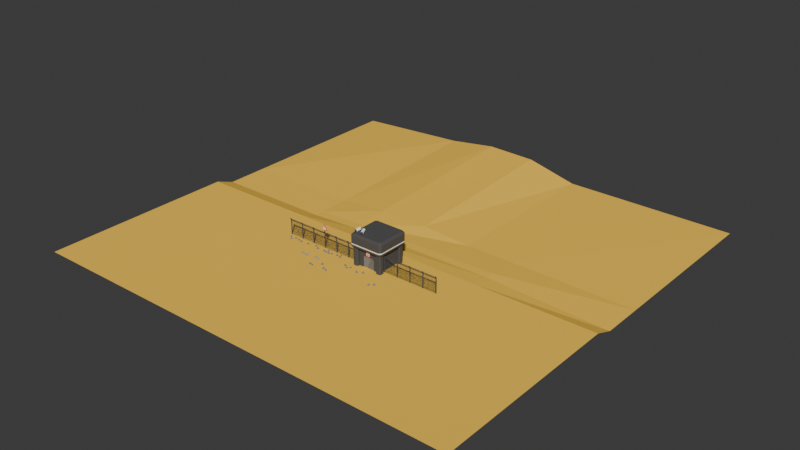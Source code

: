 # Source: Menu.blend  (saved by Blender 4.1.23; exported with 4.5.12 LTS)
import bpy
from mathutils import Matrix  # noqa: F401  (used for matrix-valued properties, if any)

bpy.ops.wm.read_factory_settings(use_empty=True)
scene = bpy.context.scene
scene.name = 'Scene'

# ---- collections
col_collection = bpy.data.collections.new('Collection'); scene.collection.children.link(col_collection)

# ---- materials (node trees are filled in below, after node groups)
mat_metal = bpy.data.materials.new('Metal')
mat_metal.use_transparent_shadow = False
mat_sand = bpy.data.materials.new('Sand')
mat_sand.use_transparent_shadow = False
mat_black = bpy.data.materials.new('Black')
mat_black.use_transparent_shadow = False
mat_white = bpy.data.materials.new('White')
mat_white.alpha_threshold = 0.0
mat_white.use_transparent_shadow = False
mat_white.roughness = 0.5
mat_white.line_color = (0.0, 0.0, 0.0, 1.0)
mat_red = bpy.data.materials.new('Red')
mat_red.use_transparent_shadow = False
mat_rock = bpy.data.materials.new('Rock')
mat_rock.use_transparent_shadow = False
mat_door = bpy.data.materials.new('Door')
mat_door.use_transparent_shadow = False
mat_lightgray = bpy.data.materials.new('LightGray')
mat_lightgray.use_transparent_shadow = False
mat_darkergray = bpy.data.materials.new('DarkerGray')
mat_darkergray.use_transparent_shadow = False
mat_lab = bpy.data.materials.new('Lab')
mat_lab.use_transparent_shadow = False

# ---- material node trees
mat_metal.use_nodes = True; mat_metal.node_tree.nodes.clear()
_N = mat_metal.node_tree.nodes; _L = mat_metal.node_tree.links
n0 = _N.new('ShaderNodeBsdfPrincipled'); n0.name = 'Principled BSDF'; n0.location = (10, 300)
n0.inputs[0].default_value = (0.07811, 0.07811, 0.07811, 1.0)
n0.inputs[2].default_value = 1.0
n1 = _N.new('ShaderNodeOutputMaterial'); n1.name = 'Material Output'; n1.location = (300, 300)
_L.new(n0.outputs[0], n1.inputs[0])
n1.is_active_output = True
mat_sand.use_nodes = True; mat_sand.node_tree.nodes.clear()
_N = mat_sand.node_tree.nodes; _L = mat_sand.node_tree.links
n0 = _N.new('ShaderNodeBsdfPrincipled'); n0.name = 'Principled BSDF'; n0.location = (10, 300)
n0.inputs[0].default_value = (1.0, 0.602, 0.06037, 1.0)
n0.inputs[2].default_value = 1.0
n1 = _N.new('ShaderNodeOutputMaterial'); n1.name = 'Material Output'; n1.location = (300, 300)
_L.new(n0.outputs[0], n1.inputs[0])
n1.is_active_output = True
mat_black.use_nodes = True; mat_black.node_tree.nodes.clear()
_N = mat_black.node_tree.nodes; _L = mat_black.node_tree.links
n0 = _N.new('ShaderNodeBsdfPrincipled'); n0.name = 'Principled BSDF'; n0.location = (10, 300)
n0.inputs[0].default_value = (0.0006591, 0.0006591, 0.0006591, 1.0)
n0.inputs[2].default_value = 1.0
n1 = _N.new('ShaderNodeOutputMaterial'); n1.name = 'Material Output'; n1.location = (300, 300)
_L.new(n0.outputs[0], n1.inputs[0])
n1.is_active_output = True
mat_white.use_nodes = True; mat_white.node_tree.nodes.clear()
_N = mat_white.node_tree.nodes; _L = mat_white.node_tree.links
n0 = _N.new('ShaderNodeOutputMaterial'); n0.name = 'Material Output'; n0.location = (300, 300)
n1 = _N.new('ShaderNodeBsdfPrincipled'); n1.name = 'Principled BSDF'; n1.location = (10, 300)
n1.inputs[0].default_value = (1.0, 1.0, 1.0, 1.0)
n1.inputs[2].default_value = 1.0
n1.inputs[3].default_value = 1.45
_L.new(n1.outputs[0], n0.inputs[0])
n0.is_active_output = True
mat_red.use_nodes = True; mat_red.node_tree.nodes.clear()
_N = mat_red.node_tree.nodes; _L = mat_red.node_tree.links
n0 = _N.new('ShaderNodeBsdfPrincipled'); n0.name = 'Principled BSDF'; n0.location = (10, 300)
n0.inputs[0].default_value = (1.0, 0.03542, 0.06035, 1.0)
n1 = _N.new('ShaderNodeOutputMaterial'); n1.name = 'Material Output'; n1.location = (300, 300)
_L.new(n0.outputs[0], n1.inputs[0])
n1.is_active_output = True
mat_rock.use_nodes = True; mat_rock.node_tree.nodes.clear()
_N = mat_rock.node_tree.nodes; _L = mat_rock.node_tree.links
n0 = _N.new('ShaderNodeBsdfPrincipled'); n0.name = 'Principled BSDF'; n0.location = (10, 300)
n0.inputs[0].default_value = (0.3591, 0.3591, 0.3591, 1.0)
n1 = _N.new('ShaderNodeOutputMaterial'); n1.name = 'Material Output'; n1.location = (300, 300)
_L.new(n0.outputs[0], n1.inputs[0])
n1.is_active_output = True
mat_door.use_nodes = True; mat_door.node_tree.nodes.clear()
_N = mat_door.node_tree.nodes; _L = mat_door.node_tree.links
n0 = _N.new('ShaderNodeBsdfPrincipled'); n0.name = 'Principled BSDF'; n0.location = (10, 300)
n0.inputs[0].default_value = (0.03188, 0.03188, 0.03188, 1.0)
n0.inputs[2].default_value = 1.0
n1 = _N.new('ShaderNodeOutputMaterial'); n1.name = 'Material Output'; n1.location = (300, 300)
_L.new(n0.outputs[0], n1.inputs[0])
n1.is_active_output = True
mat_lightgray.use_nodes = True; mat_lightgray.node_tree.nodes.clear()
_N = mat_lightgray.node_tree.nodes; _L = mat_lightgray.node_tree.links
n0 = _N.new('ShaderNodeBsdfPrincipled'); n0.name = 'Principled BSDF'; n0.location = (10, 300)
n0.inputs[0].default_value = (0.2329, 0.2329, 0.2329, 1.0)
n0.inputs[2].default_value = 1.0
n1 = _N.new('ShaderNodeOutputMaterial'); n1.name = 'Material Output'; n1.location = (300, 300)
_L.new(n0.outputs[0], n1.inputs[0])
n1.is_active_output = True
mat_darkergray.use_nodes = True; mat_darkergray.node_tree.nodes.clear()
_N = mat_darkergray.node_tree.nodes; _L = mat_darkergray.node_tree.links
n0 = _N.new('ShaderNodeBsdfPrincipled'); n0.name = 'Principled BSDF'; n0.location = (10, 300)
n0.inputs[0].default_value = (0.172, 0.172, 0.172, 1.0)
n1 = _N.new('ShaderNodeOutputMaterial'); n1.name = 'Material Output'; n1.location = (300, 300)
_L.new(n0.outputs[0], n1.inputs[0])
n1.is_active_output = True
mat_lab.use_nodes = True; mat_lab.node_tree.nodes.clear()
_N = mat_lab.node_tree.nodes; _L = mat_lab.node_tree.links
n0 = _N.new('ShaderNodeBsdfPrincipled'); n0.name = 'Principled BSDF'; n0.location = (10, 300)
n0.inputs[0].default_value = (0.09244, 0.8001, 0.03877, 1.0)
n1 = _N.new('ShaderNodeOutputMaterial'); n1.name = 'Material Output'; n1.location = (300, 300)
_L.new(n0.outputs[0], n1.inputs[0])
n1.is_active_output = True

# ---- world
world_world = bpy.data.worlds.new('World'); scene.world = world_world
world_world.use_nodes = True; world_world.node_tree.nodes.clear()
_N = world_world.node_tree.nodes; _L = world_world.node_tree.links
n0 = _N.new('ShaderNodeOutputWorld'); n0.name = 'World Output'; n0.location = (300, 300)
n1 = _N.new('ShaderNodeBackground'); n1.name = 'Background'; n1.location = (10, 300)
n1.inputs[0].default_value = (0.05088, 0.05088, 0.05088, 1.0)
_L.new(n1.outputs[0], n0.inputs[0])
n0.is_active_output = True
world_world.color = (0.05088, 0.05088, 0.05088)
world_world.use_sun_shadow = False
world_world.sun_shadow_jitter_overblur = 0.0

# ---- meshes
me_cube_001 = bpy.data.meshes.new('Cube.001')
me_cube_001.from_pydata([(7.451e-09, -0.1, 1.414), (-7.451e-09, 0.1, 1.414), (-1.414, -0.1, 7.451e-09), (-1.414, 0.1, -7.451e-09), (1.414, -0.1, 7.451e-09), (1.414, 0.1, -7.451e-09), (7.451e-09, -0.1, -1.414), (-7.451e-09, 0.1, -1.414), (-1.076, -0.1, 1.113e-09), (1.076, -0.1, 1.113e-09), (1.113e-09, -0.1, -1.076), (1.113e-09, -0.1, 1.076), (-1.076, 0.1, -1.113e-09), (-1.113e-09, 0.1, -1.076), (1.076, 0.1, -1.113e-09), (-1.113e-09, 0.1, 1.076)], [], [(0, 1, 3, 2), (2, 3, 7, 6), (6, 7, 5, 4), (4, 5, 1, 0), (6, 4, 0, 11, 9, 10), (11, 0, 2, 6, 10, 8), (13, 7, 3, 1, 15, 12), (15, 1, 5, 7, 13, 14), (15, 11, 8, 12), (12, 8, 10, 13), (13, 10, 9, 14), (9, 11, 15, 14)])
_uv = me_cube_001.uv_layers.new(name='UVMap')
_uv.uv.foreach_set('vector', [0.375, 0.0, 0.625, 0.0, 0.625, 0.25, 0.375, 0.25, 0.375, 0.25, 0.625, 0.25, 0.625, 0.5, 0.375, 0.5, 0.375, 0.5, 0.625, 0.5, 0.625, 0.75, 0.375, 0.75, 0.375, 0.75, 0.625, 0.75, 0.625, 1.0, 0.375, 1.0, 0.375, 0.5, 0.375, 0.75, 0.125, 0.75, 0.1549, 0.7201, 0.3451, 0.7201, 0.3451, 0.5299, 0.1549, 0.7201, 0.125, 0.75, 0.125, 0.5, 0.375, 0.5, 0.3451, 0.5299, 0.1549, 0.5299, 0.6549, 0.5299, 0.625, 0.5, 0.875, 0.5, 0.875, 0.75, 0.8451, 0.7201, 0.8451, 0.5299, 0.8451, 0.7201, 0.875, 0.75, 0.625, 0.75, 0.625, 0.5, 0.6549, 0.5299, 0.6549, 0.7201, 0.5245, 0.0, 0.4755, 0.0, 0.4755, 0.25, 0.5245, 0.25, 0.5245, 0.25, 0.4755, 0.25, 0.4755, 0.5, 0.5245, 0.5, 0.5245, 0.5, 0.4755, 0.5, 0.4755, 0.75, 0.5245, 0.75, 0.4755, 0.75, 0.4755, 1.0, 0.5245, 1.0, 0.5245, 0.75])
me_cube_001.materials.append(mat_metal)
me_cube_001.update()
me_cube_003 = bpy.data.meshes.new('Cube.003')
me_cube_003.from_pydata([(-1.0, -1.0, -1.0), (-1.0, -1.0, 0.886), (-1.0, 1.0, -1.0), (-1.0, 1.0, 0.9307), (1.0, -1.0, -1.0), (1.0, -1.0, 0.886), (1.0, 1.0, -1.0), (1.0, 1.0, 0.9307), (-1.0, -4.139, 1.124), (-1.0, -2.162, 1.172), (1.0, -2.162, 1.172), (1.0, -4.139, 1.124)], [], [(0, 1, 3, 2), (2, 3, 7, 6), (6, 7, 5, 4), (4, 5, 1, 0), (2, 6, 4, 0), (3, 1, 8, 9), (10, 9, 8, 11), (1, 5, 11, 8), (7, 3, 9, 10), (5, 7, 10, 11)])
_uv = me_cube_003.uv_layers.new(name='UVMap')
_uv.uv.foreach_set('vector', [0.375, 0.0, 0.625, 0.0, 0.625, 0.25, 0.375, 0.25, 0.375, 0.25, 0.625, 0.25, 0.625, 0.5, 0.375, 0.5, 0.375, 0.5, 0.625, 0.5, 0.625, 0.75, 0.375, 0.75, 0.375, 0.75, 0.625, 0.75, 0.625, 1.0, 0.375, 1.0, 0.125, 0.5, 0.375, 0.5, 0.375, 0.75, 0.125, 0.75, 0.625, 0.25, 0.625, 0.0, 0.625, 0.0, 0.625, 0.25, 0.625, 0.5, 0.875, 0.5, 0.875, 0.75, 0.625, 0.75, 0.625, 1.0, 0.625, 0.75, 0.625, 0.75, 0.625, 1.0, 0.625, 0.5, 0.625, 0.25, 0.625, 0.25, 0.625, 0.5, 0.625, 0.75, 0.625, 0.5, 0.625, 0.5, 0.625, 0.75])
me_cube_003.materials.append(mat_metal)
me_cube_003.update()
me_cube_004 = bpy.data.meshes.new('Cube.004')
me_cube_004.from_pydata([(-1.0, -1.0, -1.0), (-1.0, -1.0, 1.0), (-1.0, 1.0, -1.0), (-1.0, 1.0, 1.0), (1.655, -1.0, -1.0), (1.655, -1.0, 1.0), (1.655, 1.0, -1.0), (1.655, 1.0, 1.0)], [], [(0, 1, 3, 2), (2, 3, 7, 6), (6, 7, 5, 4), (4, 5, 1, 0), (2, 6, 4, 0), (7, 3, 1, 5)])
_uv = me_cube_004.uv_layers.new(name='UVMap')
_uv.uv.foreach_set('vector', [0.375, 0.0, 0.625, 0.0, 0.625, 0.25, 0.375, 0.25, 0.375, 0.25, 0.625, 0.25, 0.625, 0.5, 0.375, 0.5, 0.375, 0.5, 0.625, 0.5, 0.625, 0.75, 0.375, 0.75, 0.375, 0.75, 0.625, 0.75, 0.625, 1.0, 0.375, 1.0, 0.125, 0.5, 0.375, 0.5, 0.375, 0.75, 0.125, 0.75, 0.625, 0.5, 0.875, 0.5, 0.875, 0.75, 0.625, 0.75])
me_cube_004.materials.append(mat_metal)
me_cube_004.update()
me_cube_005 = bpy.data.meshes.new('Cube.005')
me_cube_005.from_pydata([(-1.0, -1.0, -1.0), (-1.0, -1.0, 1.0), (-1.0, 1.0, -1.0), (-1.0, 1.0, 1.0), (1.655, -1.0, -1.0), (1.655, -1.0, 1.0), (1.655, 1.0, -1.0), (1.655, 1.0, 1.0)], [], [(0, 1, 3, 2), (2, 3, 7, 6), (6, 7, 5, 4), (4, 5, 1, 0), (2, 6, 4, 0), (7, 3, 1, 5)])
_uv = me_cube_005.uv_layers.new(name='UVMap')
_uv.uv.foreach_set('vector', [0.375, 0.0, 0.625, 0.0, 0.625, 0.25, 0.375, 0.25, 0.375, 0.25, 0.625, 0.25, 0.625, 0.5, 0.375, 0.5, 0.375, 0.5, 0.625, 0.5, 0.625, 0.75, 0.375, 0.75, 0.375, 0.75, 0.625, 0.75, 0.625, 1.0, 0.375, 1.0, 0.125, 0.5, 0.375, 0.5, 0.375, 0.75, 0.125, 0.75, 0.625, 0.5, 0.875, 0.5, 0.875, 0.75, 0.625, 0.75])
me_cube_005.materials.append(mat_metal)
me_cube_005.update()
me_cube_006 = bpy.data.meshes.new('Cube.006')
me_cube_006.from_pydata([(-1.0, -1.0, -1.0), (-1.0, -1.0, 1.0), (-1.0, 1.0, -1.0), (-1.0, 1.0, 1.0), (1.655, -1.0, -1.0), (1.655, -1.0, 1.0), (1.655, 1.0, -1.0), (1.655, 1.0, 1.0)], [], [(0, 1, 3, 2), (2, 3, 7, 6), (6, 7, 5, 4), (4, 5, 1, 0), (2, 6, 4, 0), (7, 3, 1, 5)])
_uv = me_cube_006.uv_layers.new(name='UVMap')
_uv.uv.foreach_set('vector', [0.375, 0.0, 0.625, 0.0, 0.625, 0.25, 0.375, 0.25, 0.375, 0.25, 0.625, 0.25, 0.625, 0.5, 0.375, 0.5, 0.375, 0.5, 0.625, 0.5, 0.625, 0.75, 0.375, 0.75, 0.375, 0.75, 0.625, 0.75, 0.625, 1.0, 0.375, 1.0, 0.125, 0.5, 0.375, 0.5, 0.375, 0.75, 0.125, 0.75, 0.625, 0.5, 0.875, 0.5, 0.875, 0.75, 0.625, 0.75])
me_cube_006.materials.append(mat_metal)
me_cube_006.update()
me_plane = bpy.data.meshes.new('Plane')
me_plane.from_pydata([(-1.47, -2.65, 0.0), (1.436, -2.65, 0.0), (-1.47, 3.675, -0.106), (1.436, 3.675, -0.106), (-1.47, 0.4666, -0.106), (1.436, 0.4666, -0.106), (-1.47, 0.1827, 0.0), (1.436, 0.1827, 0.0), (1.436, 1.068, -0.106), (-1.47, 1.068, -0.106), (-0.6959, -2.65, 0.0), (-0.3626, -2.65, 0.0), (0.6374, -2.65, 0.0), (0.6374, 3.675, -0.106), (0.3041, 3.675, -0.106), (-0.02926, 3.675, 0.07589), (-0.3626, 3.675, 0.09135), (-0.6959, 3.675, -0.01036), (0.6374, 0.4666, -0.03631), (-0.3626, 0.4666, -0.07041), (-0.6959, 0.4666, -0.106), (0.6374, 0.1827, 0.0), (-0.3626, 0.1827, 0.0), (-0.6959, 0.1827, 0.0), (0.6374, 1.068, -0.08663), (0.3041, 1.068, -0.08663), (-0.02926, 1.068, -0.03694), (-0.3626, 1.068, -0.03694), (-0.6959, 1.068, -0.106), (-1.47, 0.5999, -0.106), (1.436, 0.5999, -0.106), (-0.6959, 0.5999, -0.106), (-0.3626, 0.5999, -0.07187), (0.6374, 0.5999, -0.03631)], [], [(24, 8, 3, 13), (21, 7, 5, 18), (12, 1, 7, 21), (33, 30, 8, 24), (29, 31, 28, 9), (31, 32, 27, 28), (32, 26, 27), (32, 33, 25, 26), (33, 24, 25), (0, 10, 23, 6), (10, 11, 22, 23), (11, 12, 21, 22), (6, 23, 20, 4), (23, 22, 19, 20), (22, 21, 18, 19), (9, 28, 17, 2), (28, 27, 16, 17), (27, 26, 15, 16), (26, 25, 14, 15), (25, 24, 13, 14), (18, 33, 32), (19, 18, 32), (20, 19, 32, 31), (4, 20, 31, 29), (18, 5, 30, 33)])
_uv = me_plane.uv_layers.new(name='UVMap')
_uv.uv.foreach_set('vector', [0.8187, 0.8666, 1.0, 0.8666, 1.0, 1.0, 0.8187, 1.0, 0.8187, 0.5913, 1.0, 0.5913, 1.0, 0.7333, 0.8187, 0.7333, 0.8187, 0.0, 1.0, 0.0, 1.0, 0.5913, 0.8187, 0.5913, 0.8187, 0.8, 1.0, 0.8, 1.0, 0.8666, 0.8187, 0.8666, 0.0, 0.8, 0.152, 0.8, 0.152, 0.8666, 0.0, 0.8666, 0.152, 0.8, 0.3187, 0.8, 0.3187, 0.8666, 0.152, 0.8666, 0.4854, 0.8, 0.4854, 0.8666, 0.3187, 0.8666, 0.4854, 0.8, 0.652, 0.8, 0.652, 0.8666, 0.4854, 0.8666, 0.8187, 0.8, 0.8187, 0.8666, 0.652, 0.8666, 0.0, 0.0, 0.152, 0.0, 0.152, 0.5913, 0.0, 0.5913, 0.152, 0.0, 0.3187, 0.0, 0.3187, 0.5913, 0.152, 0.5913, 0.3187, 0.0, 0.4854, 0.0, 0.4854, 0.5913, 0.3187, 0.5913, 0.0, 0.5913, 0.152, 0.5913, 0.152, 0.7333, 0.0, 0.7333, 0.152, 0.5913, 0.3187, 0.5913, 0.3187, 0.7333, 0.152, 0.7333, 0.3187, 0.5913, 0.4854, 0.5913, 0.4854, 0.7333, 0.3187, 0.7333, 0.0, 0.8666, 0.152, 0.8666, 0.152, 1.0, 0.0, 1.0, 0.152, 0.8666, 0.3187, 0.8666, 0.3187, 1.0, 0.152, 1.0, 0.3187, 0.8666, 0.4854, 0.8666, 0.4854, 1.0, 0.3187, 1.0, 0.4854, 0.8666, 0.652, 0.8666, 0.652, 1.0, 0.4854, 1.0, 0.652, 0.8666, 0.8187, 0.8666, 0.8187, 1.0, 0.652, 1.0, 0.652, 0.7333, 0.652, 0.8, 0.4854, 0.8, 0.3187, 0.7333, 0.4854, 0.7333, 0.3187, 0.8, 0.152, 0.7333, 0.3187, 0.7333, 0.3187, 0.8, 0.152, 0.8, 0.0, 0.7333, 0.152, 0.7333, 0.152, 0.8, 0.0, 0.8, 0.8187, 0.7333, 1.0, 0.7333, 1.0, 0.8, 0.8187, 0.8])
me_plane.materials.append(mat_sand)
me_plane.update()
me_cube_007 = bpy.data.meshes.new('Cube.007')
me_cube_007.from_pydata([(-1.0, -1.0, -1.0), (-1.0, -1.0, 1.0), (-1.0, 1.0, -1.0), (-1.0, 1.0, 1.0), (1.0, -1.0, -1.0), (1.0, -1.0, 1.0), (1.0, 1.0, -1.0), (1.0, 1.0, 1.0), (3.79, -12.42, 1.315)], [], [(0, 1, 3, 2), (2, 3, 7, 6), (6, 7, 5, 4), (4, 5, 1, 0), (2, 6, 4, 0), (7, 3, 1, 5)])
_uv = me_cube_007.uv_layers.new(name='UVMap')
_uv.uv.foreach_set('vector', [0.375, 0.0, 0.625, 0.0, 0.625, 0.25, 0.375, 0.25, 0.375, 0.25, 0.625, 0.25, 0.625, 0.5, 0.375, 0.5, 0.375, 0.5, 0.625, 0.5, 0.625, 0.75, 0.375, 0.75, 0.375, 0.75, 0.625, 0.75, 0.625, 1.0, 0.375, 1.0, 0.125, 0.5, 0.375, 0.5, 0.375, 0.75, 0.125, 0.75, 0.625, 0.5, 0.875, 0.5, 0.875, 0.75, 0.625, 0.75])
me_cube_007.materials.append(mat_black)
me_cube_007.update()
me_cube_008 = bpy.data.meshes.new('Cube.008')
me_cube_008.from_pydata([(-0.3909, -0.7223, 3.672), (-0.3909, -0.1549, 3.672), (0.3909, -0.7223, 3.672), (0.3909, -0.1549, 3.672), (-3.932, -0.7223, -2.378), (-3.415, -0.7223, -2.996), (-3.415, -0.1549, -2.996), (-3.932, -0.1549, -2.378), (3.415, -0.7223, -2.996), (3.932, -0.7223, -2.378), (3.932, -0.1549, -2.378), (3.415, -0.1549, -2.996), (0.2857, -0.7223, 2.531), (-0.2857, -0.7223, 2.531), (-2.495, -0.7223, -2.342), (-2.873, -0.7223, -1.891), (2.873, -0.7223, -1.891), (2.495, -0.7223, -2.342), (0.2857, -0.5734, 2.531), (-0.2857, -0.5734, 2.531), (-2.495, -0.5734, -2.342), (-2.873, -0.5734, -1.891), (2.873, -0.5734, -1.891), (2.495, -0.5734, -2.342), (-0.3332, -0.6779, -1.68), (-0.3332, -0.6779, -1.006), (-0.3332, -0.269, -1.68), (-0.3332, -0.269, -1.006), (0.3407, -0.6779, -1.68), (0.3407, -0.6779, -1.006), (0.3407, -0.269, -1.68), (0.3407, -0.269, -1.006), (-0.3332, -0.6779, -0.5207), (-0.3332, -0.6779, 1.482), (-0.3332, -0.269, -0.5207), (-0.3332, -0.269, 1.482), (0.3407, -0.6779, -0.5207), (0.3407, -0.6779, 1.482), (0.3407, -0.269, -0.5207), (0.3407, -0.269, 1.482)], [], [(8, 9, 16, 17), (10, 3, 2, 9), (6, 7, 1, 3, 10, 11), (4, 0, 1, 7), (3, 1, 0, 2), (6, 5, 4, 7), (8, 11, 10, 9), (6, 11, 8, 5), (15, 14, 20, 21), (4, 5, 14, 15), (5, 8, 17, 14), (9, 2, 12, 16), (0, 4, 15, 13), (2, 0, 13, 12), (23, 22, 18, 19, 21, 20), (13, 15, 21, 19), (17, 16, 22, 23), (12, 13, 19, 18), (16, 12, 18, 22), (14, 17, 23, 20), (24, 25, 27, 26), (26, 27, 31, 30), (30, 31, 29, 28), (28, 29, 25, 24), (26, 30, 28, 24), (31, 27, 25, 29), (32, 33, 35, 34), (34, 35, 39, 38), (38, 39, 37, 36), (36, 37, 33, 32), (34, 38, 36, 32), (39, 35, 33, 37)])
me_cube_008.polygons.foreach_set('material_index', [1, 1, 1, 1, 1, 1, 1, 1, 1, 1, 1, 1, 1, 1, 0, 1, 1, 1, 1, 1, 2, 2, 2, 2, 2, 2, 2, 2, 2, 2, 2, 2])
_uv = me_cube_008.uv_layers.new(name='UVMap')
_uv.uv.foreach_set('vector', [0.3497, 0.75, 0.3982, 0.75, 0.3982, 0.75, 0.3497, 0.75, 0.3982, 0.5, 0.625, 0.5, 0.625, 0.75, 0.3982, 0.75, 0.375, 0.2753, 0.3982, 0.25, 0.625, 0.25, 0.625, 0.5, 0.3982, 0.5, 0.375, 0.4747, 0.3982, 0.0, 0.625, 0.0, 0.625, 0.25, 0.3982, 0.25, 0.625, 0.5, 0.875, 0.5, 0.875, 0.75, 0.625, 0.75, 0.1503, 0.5, 0.1503, 0.75, 0.125, 0.75, 0.125, 0.5, 0.3497, 0.75, 0.3497, 0.5, 0.3982, 0.5, 0.3982, 0.75, 0.1503, 0.5, 0.3497, 0.5, 0.3497, 0.75, 0.1503, 0.75, 0.125, 0.75, 0.1503, 0.75, 0.1503, 0.75, 0.125, 0.75, 0.125, 0.75, 0.1503, 0.75, 0.1503, 0.75, 0.125, 0.75, 0.1503, 0.75, 0.3497, 0.75, 0.3497, 0.75, 0.1503, 0.75, 0.3982, 0.75, 0.625, 0.75, 0.625, 0.75, 0.3982, 0.75, 0.625, 0.0, 0.3982, 0.0, 0.3982, 0.0, 0.625, 0.0, 0.625, 0.75, 0.875, 0.75, 0.875, 0.75, 0.625, 0.75, 0.375, 0.7753, 0.3982, 0.75, 0.625, 0.75, 0.625, 1.0, 0.3982, 1.0, 0.375, 0.9747, 0.625, 0.0, 0.3982, 0.0, 0.3982, 0.0, 0.625, 0.0, 0.3497, 0.75, 0.3982, 0.75, 0.3982, 0.75, 0.3497, 0.75, 0.625, 0.75, 0.875, 0.75, 0.875, 0.75, 0.625, 0.75, 0.3982, 0.75, 0.625, 0.75, 0.625, 0.75, 0.3982, 0.75, 0.1503, 0.75, 0.3497, 0.75, 0.3497, 0.75, 0.1503, 0.75, 0.375, 0.0, 0.625, 0.0, 0.625, 0.25, 0.375, 0.25, 0.375, 0.25, 0.625, 0.25, 0.625, 0.5, 0.375, 0.5, 0.375, 0.5, 0.625, 0.5, 0.625, 0.75, 0.375, 0.75, 0.375, 0.75, 0.625, 0.75, 0.625, 1.0, 0.375, 1.0, 0.125, 0.5, 0.375, 0.5, 0.375, 0.75, 0.125, 0.75, 0.625, 0.5, 0.875, 0.5, 0.875, 0.75, 0.625, 0.75, 0.375, 0.0, 0.625, 0.0, 0.625, 0.25, 0.375, 0.25, 0.375, 0.25, 0.625, 0.25, 0.625, 0.5, 0.375, 0.5, 0.375, 0.5, 0.625, 0.5, 0.625, 0.75, 0.375, 0.75, 0.375, 0.75, 0.625, 0.75, 0.625, 1.0, 0.375, 1.0, 0.125, 0.5, 0.375, 0.5, 0.375, 0.75, 0.125, 0.75, 0.625, 0.5, 0.875, 0.5, 0.875, 0.75, 0.625, 0.75])
me_cube_008.materials.append(mat_white)
me_cube_008.materials.append(mat_red)
me_cube_008.materials.append(mat_black)
me_cube_008.update()
me_cube_009 = bpy.data.meshes.new('Cube.009')
me_cube_009.from_pydata([(-2.83, 3.254, -0.2963), (-2.83, 3.254, 0.2963), (-2.83, 3.915, -0.2963), (-2.83, 3.915, 0.2963), (-2.169, 3.254, -0.2963), (-2.169, 3.254, 0.2963), (-2.169, 3.915, -0.2963), (-2.169, 3.915, 0.2963), (20.0, 4.364, -0.3182), (20.0, 4.364, 0.3182), (20.0, 5.073, -0.3182), (20.0, 5.073, 0.3182), (20.71, 4.364, -0.3182), (20.71, 4.364, 0.3182), (20.71, 5.073, -0.3182), (20.71, 5.073, 0.3182), (-1.182, 2.792, -0.5119), (-1.209, 2.765, 0.5119), (-1.182, 3.702, -0.5119), (-1.209, 3.728, 0.5119), (-0.2718, 2.792, -0.5119), (-0.2455, 2.765, 0.5119), (-0.2718, 3.702, -0.5119), (-0.2455, 3.728, 0.5119), (2.417, 3.038, -0.4422), (2.417, 3.038, 0.4422), (2.417, 4.024, -0.4422), (2.417, 4.024, 0.4422), (3.403, 3.038, -0.4422), (3.403, 3.038, 0.4422), (3.403, 4.024, -0.4422), (3.403, 4.024, 0.4422), (18.37, 3.509, -0.4422), (18.37, 3.509, 0.4422), (18.37, 4.495, -0.4422), (18.37, 4.495, 0.4422), (19.36, 3.509, -0.4422), (19.36, 3.509, 0.4422), (19.36, 4.495, -0.4422), (19.36, 4.495, 0.4422), (-4.808, 3.58, -0.2744), (-4.808, 3.58, 0.2744), (-4.808, 4.191, -0.2744), (-4.808, 4.191, 0.2744), (-4.196, 3.58, -0.2744), (-4.196, 3.58, 0.2744), (-4.196, 4.191, -0.2744), (-4.196, 4.191, 0.2744), (-7.456, 3.518, -0.3348), (-7.456, 3.518, 0.3348), (-7.456, 4.265, -0.3348), (-7.456, 4.265, 0.3348), (-6.709, 3.518, -0.3348), (-6.709, 3.518, 0.3348), (-6.709, 4.265, -0.3348), (-6.709, 4.265, 0.3348), (-5.932, 2.253, -0.2321), (-5.932, 2.253, 0.2321), (-5.932, 2.771, -0.2321), (-5.932, 2.771, 0.2321), (-5.414, 2.253, -0.2321), (-5.414, 2.253, 0.2321), (-5.414, 2.771, -0.2321), (-5.414, 2.771, 0.2321), (6.48, 4.01, -0.3182), (6.48, 4.01, 0.3182), (6.48, 4.72, -0.3182), (6.48, 4.72, 0.3182), (7.19, 4.01, -0.3182), (7.19, 4.01, 0.3182), (7.19, 4.72, -0.3182), (7.19, 4.72, 0.3182), (20.25, 3.071, -0.3182), (20.25, 3.071, 0.3182), (20.25, 3.781, -0.3182), (20.25, 3.781, 0.3182), (20.96, 3.071, -0.3182), (20.96, 3.071, 0.3182), (20.96, 3.781, -0.3182), (20.96, 3.781, 0.3182), (13.18, 4.253, -0.3182), (13.18, 4.253, 0.3182), (13.18, 4.962, -0.3182), (13.18, 4.962, 0.3182), (13.89, 4.253, -0.3182), (13.89, 4.253, 0.3182), (13.89, 4.962, -0.3182), (13.89, 4.962, 0.3182), (15.97, 3.162, -0.3182), (15.97, 3.162, 0.3182), (15.97, 3.872, -0.3182), (15.97, 3.872, 0.3182), (16.68, 3.162, -0.3182), (16.68, 3.162, 0.3182), (16.68, 3.872, -0.3182), (16.68, 3.872, 0.3182), (8.185, 2.792, -0.4422), (8.185, 2.792, 0.4422), (8.185, 3.778, -0.4422), (8.185, 3.778, 0.4422), (9.171, 2.792, -0.4422), (9.171, 2.792, 0.4422), (9.171, 3.778, -0.4422), (9.171, 3.778, 0.4422), (11.66, 2.954, -0.4422), (11.66, 2.954, 0.4422), (11.66, 3.94, -0.4422), (11.66, 3.94, 0.4422), (12.64, 2.954, -0.4422), (12.64, 2.954, 0.4422), (12.64, 3.94, -0.4422), (12.64, 3.94, 0.4422), (14.44, 2.59, -0.4422), (14.44, 2.59, 0.4422), (14.44, 3.576, -0.4422), (14.44, 3.576, 0.4422), (15.43, 2.59, -0.4422), (15.43, 2.59, 0.4422), (15.43, 3.576, -0.4422), (15.43, 3.576, 0.4422), (13.2, 2.853, -0.2744), (13.2, 2.853, 0.2744), (13.2, 3.464, -0.2744), (13.2, 3.464, 0.2744), (13.82, 2.853, -0.2744), (13.82, 2.853, 0.2744), (13.82, 3.464, -0.2744), (13.82, 3.464, 0.2744), (26.56, -0.6739, -0.4422), (26.56, -0.6739, 0.4422), (26.56, 0.3122, -0.4422), (26.56, 0.3122, 0.4422), (27.54, -0.6739, -0.4422), (27.54, -0.6739, 0.4422), (27.54, 0.3122, -0.4422), (27.54, 0.3122, 0.4422), (28.38, -1.491, -0.3182), (28.38, -1.491, 0.3182), (28.38, -0.7811, -0.3182), (28.38, -0.7811, 0.3182), (29.09, -1.491, -0.3182), (29.09, -1.491, 0.3182), (29.09, -0.7811, -0.3182), (29.09, -0.7811, 0.3182), (29.52, -0.5151, -0.3182), (29.52, -0.5151, 0.3182), (29.52, 0.1944, -0.3182), (29.52, 0.1944, 0.3182), (30.23, -0.5151, -0.3182), (30.23, -0.5151, 0.3182), (30.23, 0.1944, -0.3182), (30.23, 0.1944, 0.3182), (33.56, -1.825, -0.4422), (33.56, -1.825, 0.4422), (33.56, -0.8393, -0.4422), (33.56, -0.8393, 0.4422), (34.54, -1.825, -0.4422), (34.54, -1.825, 0.4422), (34.54, -0.8393, -0.4422), (34.54, -0.8393, 0.4422), (36.05, -0.633, -0.4422), (36.05, -0.633, 0.4422), (36.05, 0.3531, -0.4422), (36.05, 0.3531, 0.4422), (37.03, -0.633, -0.4422), (37.03, -0.633, 0.4422), (37.03, 0.3531, -0.4422), (37.03, 0.3531, 0.4422), (12.39, -2.736, -0.4422), (12.39, -2.736, 0.4422), (12.97, -1.938, -0.4422), (12.97, -1.938, 0.4422), (13.19, -3.315, -0.4422), (13.19, -3.315, 0.4422), (13.77, -2.518, -0.4422), (13.77, -2.518, 0.4422), (14.33, -3.281, -0.3182), (14.33, -3.281, 0.3182), (14.74, -2.707, -0.3182), (14.74, -2.707, 0.3182), (14.9, -3.698, -0.3182), (14.9, -3.698, 0.3182), (15.32, -3.124, -0.3182), (15.32, -3.124, 0.3182), (5.68, -3.291, -0.4422), (5.68, -3.291, 0.4422), (6.259, -2.493, -0.4422), (6.259, -2.493, 0.4422), (6.478, -3.871, -0.4422), (6.478, -3.871, 0.4422), (7.057, -3.073, -0.4422), (7.057, -3.073, 0.4422), (8.467, -3.655, -0.4422), (8.467, -3.655, 0.4422), (9.046, -2.857, -0.4422), (9.046, -2.857, 0.4422), (9.264, -4.234, -0.4422), (9.264, -4.234, 0.4422), (9.844, -3.436, -0.4422), (9.844, -3.436, 0.4422), (7.301, -3.538, -0.2744), (7.301, -3.538, 0.2744), (7.661, -3.043, -0.2744), (7.661, -3.043, 0.2744), (7.796, -3.897, -0.2744), (7.796, -3.897, 0.2744), (8.156, -3.402, -0.2744), (8.156, -3.402, 0.2744), (21.38, -7.893, -0.4422), (21.38, -7.893, 0.4422), (21.42, -6.908, -0.4422), (21.42, -6.908, 0.4422), (22.37, -7.936, -0.4422), (22.37, -7.936, 0.4422), (22.41, -6.951, -0.4422), (22.41, -6.951, 0.4422), (23.27, -8.337, -0.3182), (23.27, -8.337, 0.3182), (23.3, -7.628, -0.3182), (23.3, -7.628, 0.3182), (23.98, -8.367, -0.3182), (23.98, -8.367, 0.3182), (24.01, -7.659, -0.3182), (24.01, -7.659, 0.3182), (14.67, -8.449, -0.4422), (14.67, -8.449, 0.4422), (14.71, -7.464, -0.4422), (14.71, -7.464, 0.4422), (15.65, -8.491, -0.4422), (15.65, -8.491, 0.4422), (15.7, -7.506, -0.4422), (15.7, -7.506, 0.4422), (18.73, -5.709, -0.4422), (18.73, -5.709, 0.4422), (18.77, -4.724, -0.4422), (18.77, -4.724, 0.4422), (19.71, -5.752, -0.4422), (19.71, -5.752, 0.4422), (19.75, -4.767, -0.4422), (19.75, -4.767, 0.4422), (16.22, -8.558, -0.2744), (16.22, -8.558, 0.2744), (16.25, -7.947, -0.2744), (16.25, -7.947, 0.2744), (16.84, -8.584, -0.2744), (16.84, -8.584, 0.2744), (16.86, -7.973, -0.2744), (16.86, -7.973, 0.2744), (45.45, -4.894, -0.4422), (45.45, -4.894, 0.4422), (45.45, -3.908, -0.4422), (45.45, -3.908, 0.4422), (46.44, -4.894, -0.4422), (46.44, -4.894, 0.4422), (46.44, -3.908, -0.4422), (46.44, -3.908, 0.4422), (43.99, -6.189, -0.3182), (43.99, -6.189, 0.3182), (43.99, -5.479, -0.3182), (43.99, -5.479, 0.3182), (44.7, -6.189, -0.3182), (44.7, -6.189, 0.3182), (44.7, -5.479, -0.3182), (44.7, -5.479, 0.3182)], [], [(0, 1, 3, 2), (2, 3, 7, 6), (6, 7, 5, 4), (4, 5, 1, 0), (2, 6, 4, 0), (7, 3, 1, 5), (8, 9, 11, 10), (10, 11, 15, 14), (14, 15, 13, 12), (12, 13, 9, 8), (10, 14, 12, 8), (15, 11, 9, 13), (16, 17, 19, 18), (18, 19, 23, 22), (22, 23, 21, 20), (20, 21, 17, 16), (18, 22, 20, 16), (23, 19, 17, 21), (24, 25, 27, 26), (26, 27, 31, 30), (30, 31, 29, 28), (28, 29, 25, 24), (26, 30, 28, 24), (31, 27, 25, 29), (32, 33, 35, 34), (34, 35, 39, 38), (38, 39, 37, 36), (36, 37, 33, 32), (34, 38, 36, 32), (39, 35, 33, 37), (40, 41, 43, 42), (42, 43, 47, 46), (46, 47, 45, 44), (44, 45, 41, 40), (42, 46, 44, 40), (47, 43, 41, 45), (48, 49, 51, 50), (50, 51, 55, 54), (54, 55, 53, 52), (52, 53, 49, 48), (50, 54, 52, 48), (55, 51, 49, 53), (56, 57, 59, 58), (58, 59, 63, 62), (62, 63, 61, 60), (60, 61, 57, 56), (58, 62, 60, 56), (63, 59, 57, 61), (64, 65, 67, 66), (66, 67, 71, 70), (70, 71, 69, 68), (68, 69, 65, 64), (66, 70, 68, 64), (71, 67, 65, 69), (72, 73, 75, 74), (74, 75, 79, 78), (78, 79, 77, 76), (76, 77, 73, 72), (74, 78, 76, 72), (79, 75, 73, 77), (80, 81, 83, 82), (82, 83, 87, 86), (86, 87, 85, 84), (84, 85, 81, 80), (82, 86, 84, 80), (87, 83, 81, 85), (88, 89, 91, 90), (90, 91, 95, 94), (94, 95, 93, 92), (92, 93, 89, 88), (90, 94, 92, 88), (95, 91, 89, 93), (96, 97, 99, 98), (98, 99, 103, 102), (102, 103, 101, 100), (100, 101, 97, 96), (98, 102, 100, 96), (103, 99, 97, 101), (104, 105, 107, 106), (106, 107, 111, 110), (110, 111, 109, 108), (108, 109, 105, 104), (106, 110, 108, 104), (111, 107, 105, 109), (112, 113, 115, 114), (114, 115, 119, 118), (118, 119, 117, 116), (116, 117, 113, 112), (114, 118, 116, 112), (119, 115, 113, 117), (120, 121, 123, 122), (122, 123, 127, 126), (126, 127, 125, 124), (124, 125, 121, 120), (122, 126, 124, 120), (127, 123, 121, 125), (128, 129, 131, 130), (130, 131, 135, 134), (134, 135, 133, 132), (132, 133, 129, 128), (130, 134, 132, 128), (135, 131, 129, 133), (136, 137, 139, 138), (138, 139, 143, 142), (142, 143, 141, 140), (140, 141, 137, 136), (138, 142, 140, 136), (143, 139, 137, 141), (144, 145, 147, 146), (146, 147, 151, 150), (150, 151, 149, 148), (148, 149, 145, 144), (146, 150, 148, 144), (151, 147, 145, 149), (152, 153, 155, 154), (154, 155, 159, 158), (158, 159, 157, 156), (156, 157, 153, 152), (154, 158, 156, 152), (159, 155, 153, 157), (160, 161, 163, 162), (162, 163, 167, 166), (166, 167, 165, 164), (164, 165, 161, 160), (162, 166, 164, 160), (167, 163, 161, 165), (168, 169, 171, 170), (170, 171, 175, 174), (174, 175, 173, 172), (172, 173, 169, 168), (170, 174, 172, 168), (175, 171, 169, 173), (176, 177, 179, 178), (178, 179, 183, 182), (182, 183, 181, 180), (180, 181, 177, 176), (178, 182, 180, 176), (183, 179, 177, 181), (184, 185, 187, 186), (186, 187, 191, 190), (190, 191, 189, 188), (188, 189, 185, 184), (186, 190, 188, 184), (191, 187, 185, 189), (192, 193, 195, 194), (194, 195, 199, 198), (198, 199, 197, 196), (196, 197, 193, 192), (194, 198, 196, 192), (199, 195, 193, 197), (200, 201, 203, 202), (202, 203, 207, 206), (206, 207, 205, 204), (204, 205, 201, 200), (202, 206, 204, 200), (207, 203, 201, 205), (208, 209, 211, 210), (210, 211, 215, 214), (214, 215, 213, 212), (212, 213, 209, 208), (210, 214, 212, 208), (215, 211, 209, 213), (216, 217, 219, 218), (218, 219, 223, 222), (222, 223, 221, 220), (220, 221, 217, 216), (218, 222, 220, 216), (223, 219, 217, 221), (224, 225, 227, 226), (226, 227, 231, 230), (230, 231, 229, 228), (228, 229, 225, 224), (226, 230, 228, 224), (231, 227, 225, 229), (232, 233, 235, 234), (234, 235, 239, 238), (238, 239, 237, 236), (236, 237, 233, 232), (234, 238, 236, 232), (239, 235, 233, 237), (240, 241, 243, 242), (242, 243, 247, 246), (246, 247, 245, 244), (244, 245, 241, 240), (242, 246, 244, 240), (247, 243, 241, 245), (248, 249, 251, 250), (250, 251, 255, 254), (254, 255, 253, 252), (252, 253, 249, 248), (250, 254, 252, 248), (255, 251, 249, 253), (256, 257, 259, 258), (258, 259, 263, 262), (262, 263, 261, 260), (260, 261, 257, 256), (258, 262, 260, 256), (263, 259, 257, 261)])
_uv = me_cube_009.uv_layers.new(name='UVMap')
_uv.uv.foreach_set('vector', [0.375, 0.0, 0.625, 0.0, 0.625, 0.25, 0.375, 0.25, 0.375, 0.25, 0.625, 0.25, 0.625, 0.5, 0.375, 0.5, 0.375, 0.5, 0.625, 0.5, 0.625, 0.75, 0.375, 0.75, 0.375, 0.75, 0.625, 0.75, 0.625, 1.0, 0.375, 1.0, 0.125, 0.5, 0.375, 0.5, 0.375, 0.75, 0.125, 0.75, 0.625, 0.5, 0.875, 0.5, 0.875, 0.75, 0.625, 0.75, 0.375, 0.0, 0.625, 0.0, 0.625, 0.25, 0.375, 0.25, 0.375, 0.25, 0.625, 0.25, 0.625, 0.5, 0.375, 0.5, 0.375, 0.5, 0.625, 0.5, 0.625, 0.75, 0.375, 0.75, 0.375, 0.75, 0.625, 0.75, 0.625, 1.0, 0.375, 1.0, 0.125, 0.5, 0.375, 0.5, 0.375, 0.75, 0.125, 0.75, 0.625, 0.5, 0.875, 0.5, 0.875, 0.75, 0.625, 0.75, 0.375, 0.0, 0.625, 0.0, 0.625, 0.25, 0.375, 0.25, 0.375, 0.25, 0.625, 0.25, 0.625, 0.5, 0.375, 0.5, 0.375, 0.5, 0.625, 0.5, 0.625, 0.75, 0.375, 0.75, 0.375, 0.75, 0.625, 0.75, 0.625, 1.0, 0.375, 1.0, 0.125, 0.5, 0.375, 0.5, 0.375, 0.75, 0.125, 0.75, 0.625, 0.5, 0.875, 0.5, 0.875, 0.75, 0.625, 0.75, 0.375, 0.0, 0.625, 0.0, 0.625, 0.25, 0.375, 0.25, 0.375, 0.25, 0.625, 0.25, 0.625, 0.5, 0.375, 0.5, 0.375, 0.5, 0.625, 0.5, 0.625, 0.75, 0.375, 0.75, 0.375, 0.75, 0.625, 0.75, 0.625, 1.0, 0.375, 1.0, 0.125, 0.5, 0.375, 0.5, 0.375, 0.75, 0.125, 0.75, 0.625, 0.5, 0.875, 0.5, 0.875, 0.75, 0.625, 0.75, 0.375, 0.0, 0.625, 0.0, 0.625, 0.25, 0.375, 0.25, 0.375, 0.25, 0.625, 0.25, 0.625, 0.5, 0.375, 0.5, 0.375, 0.5, 0.625, 0.5, 0.625, 0.75, 0.375, 0.75, 0.375, 0.75, 0.625, 0.75, 0.625, 1.0, 0.375, 1.0, 0.125, 0.5, 0.375, 0.5, 0.375, 0.75, 0.125, 0.75, 0.625, 0.5, 0.875, 0.5, 0.875, 0.75, 0.625, 0.75, 0.375, 0.0, 0.625, 0.0, 0.625, 0.25, 0.375, 0.25, 0.375, 0.25, 0.625, 0.25, 0.625, 0.5, 0.375, 0.5, 0.375, 0.5, 0.625, 0.5, 0.625, 0.75, 0.375, 0.75, 0.375, 0.75, 0.625, 0.75, 0.625, 1.0, 0.375, 1.0, 0.125, 0.5, 0.375, 0.5, 0.375, 0.75, 0.125, 0.75, 0.625, 0.5, 0.875, 0.5, 0.875, 0.75, 0.625, 0.75, 0.375, 0.0, 0.625, 0.0, 0.625, 0.25, 0.375, 0.25, 0.375, 0.25, 0.625, 0.25, 0.625, 0.5, 0.375, 0.5, 0.375, 0.5, 0.625, 0.5, 0.625, 0.75, 0.375, 0.75, 0.375, 0.75, 0.625, 0.75, 0.625, 1.0, 0.375, 1.0, 0.125, 0.5, 0.375, 0.5, 0.375, 0.75, 0.125, 0.75, 0.625, 0.5, 0.875, 0.5, 0.875, 0.75, 0.625, 0.75, 0.375, 0.0, 0.625, 0.0, 0.625, 0.25, 0.375, 0.25, 0.375, 0.25, 0.625, 0.25, 0.625, 0.5, 0.375, 0.5, 0.375, 0.5, 0.625, 0.5, 0.625, 0.75, 0.375, 0.75, 0.375, 0.75, 0.625, 0.75, 0.625, 1.0, 0.375, 1.0, 0.125, 0.5, 0.375, 0.5, 0.375, 0.75, 0.125, 0.75, 0.625, 0.5, 0.875, 0.5, 0.875, 0.75, 0.625, 0.75, 0.375, 0.0, 0.625, 0.0, 0.625, 0.25, 0.375, 0.25, 0.375, 0.25, 0.625, 0.25, 0.625, 0.5, 0.375, 0.5, 0.375, 0.5, 0.625, 0.5, 0.625, 0.75, 0.375, 0.75, 0.375, 0.75, 0.625, 0.75, 0.625, 1.0, 0.375, 1.0, 0.125, 0.5, 0.375, 0.5, 0.375, 0.75, 0.125, 0.75, 0.625, 0.5, 0.875, 0.5, 0.875, 0.75, 0.625, 0.75, 0.375, 0.0, 0.625, 0.0, 0.625, 0.25, 0.375, 0.25, 0.375, 0.25, 0.625, 0.25, 0.625, 0.5, 0.375, 0.5, 0.375, 0.5, 0.625, 0.5, 0.625, 0.75, 0.375, 0.75, 0.375, 0.75, 0.625, 0.75, 0.625, 1.0, 0.375, 1.0, 0.125, 0.5, 0.375, 0.5, 0.375, 0.75, 0.125, 0.75, 0.625, 0.5, 0.875, 0.5, 0.875, 0.75, 0.625, 0.75, 0.375, 0.0, 0.625, 0.0, 0.625, 0.25, 0.375, 0.25, 0.375, 0.25, 0.625, 0.25, 0.625, 0.5, 0.375, 0.5, 0.375, 0.5, 0.625, 0.5, 0.625, 0.75, 0.375, 0.75, 0.375, 0.75, 0.625, 0.75, 0.625, 1.0, 0.375, 1.0, 0.125, 0.5, 0.375, 0.5, 0.375, 0.75, 0.125, 0.75, 0.625, 0.5, 0.875, 0.5, 0.875, 0.75, 0.625, 0.75, 0.375, 0.0, 0.625, 0.0, 0.625, 0.25, 0.375, 0.25, 0.375, 0.25, 0.625, 0.25, 0.625, 0.5, 0.375, 0.5, 0.375, 0.5, 0.625, 0.5, 0.625, 0.75, 0.375, 0.75, 0.375, 0.75, 0.625, 0.75, 0.625, 1.0, 0.375, 1.0, 0.125, 0.5, 0.375, 0.5, 0.375, 0.75, 0.125, 0.75, 0.625, 0.5, 0.875, 0.5, 0.875, 0.75, 0.625, 0.75, 0.375, 0.0, 0.625, 0.0, 0.625, 0.25, 0.375, 0.25, 0.375, 0.25, 0.625, 0.25, 0.625, 0.5, 0.375, 0.5, 0.375, 0.5, 0.625, 0.5, 0.625, 0.75, 0.375, 0.75, 0.375, 0.75, 0.625, 0.75, 0.625, 1.0, 0.375, 1.0, 0.125, 0.5, 0.375, 0.5, 0.375, 0.75, 0.125, 0.75, 0.625, 0.5, 0.875, 0.5, 0.875, 0.75, 0.625, 0.75, 0.375, 0.0, 0.625, 0.0, 0.625, 0.25, 0.375, 0.25, 0.375, 0.25, 0.625, 0.25, 0.625, 0.5, 0.375, 0.5, 0.375, 0.5, 0.625, 0.5, 0.625, 0.75, 0.375, 0.75, 0.375, 0.75, 0.625, 0.75, 0.625, 1.0, 0.375, 1.0, 0.125, 0.5, 0.375, 0.5, 0.375, 0.75, 0.125, 0.75, 0.625, 0.5, 0.875, 0.5, 0.875, 0.75, 0.625, 0.75, 0.375, 0.0, 0.625, 0.0, 0.625, 0.25, 0.375, 0.25, 0.375, 0.25, 0.625, 0.25, 0.625, 0.5, 0.375, 0.5, 0.375, 0.5, 0.625, 0.5, 0.625, 0.75, 0.375, 0.75, 0.375, 0.75, 0.625, 0.75, 0.625, 1.0, 0.375, 1.0, 0.125, 0.5, 0.375, 0.5, 0.375, 0.75, 0.125, 0.75, 0.625, 0.5, 0.875, 0.5, 0.875, 0.75, 0.625, 0.75, 0.375, 0.0, 0.625, 0.0, 0.625, 0.25, 0.375, 0.25, 0.375, 0.25, 0.625, 0.25, 0.625, 0.5, 0.375, 0.5, 0.375, 0.5, 0.625, 0.5, 0.625, 0.75, 0.375, 0.75, 0.375, 0.75, 0.625, 0.75, 0.625, 1.0, 0.375, 1.0, 0.125, 0.5, 0.375, 0.5, 0.375, 0.75, 0.125, 0.75, 0.625, 0.5, 0.875, 0.5, 0.875, 0.75, 0.625, 0.75, 0.375, 0.0, 0.625, 0.0, 0.625, 0.25, 0.375, 0.25, 0.375, 0.25, 0.625, 0.25, 0.625, 0.5, 0.375, 0.5, 0.375, 0.5, 0.625, 0.5, 0.625, 0.75, 0.375, 0.75, 0.375, 0.75, 0.625, 0.75, 0.625, 1.0, 0.375, 1.0, 0.125, 0.5, 0.375, 0.5, 0.375, 0.75, 0.125, 0.75, 0.625, 0.5, 0.875, 0.5, 0.875, 0.75, 0.625, 0.75, 0.375, 0.0, 0.625, 0.0, 0.625, 0.25, 0.375, 0.25, 0.375, 0.25, 0.625, 0.25, 0.625, 0.5, 0.375, 0.5, 0.375, 0.5, 0.625, 0.5, 0.625, 0.75, 0.375, 0.75, 0.375, 0.75, 0.625, 0.75, 0.625, 1.0, 0.375, 1.0, 0.125, 0.5, 0.375, 0.5, 0.375, 0.75, 0.125, 0.75, 0.625, 0.5, 0.875, 0.5, 0.875, 0.75, 0.625, 0.75, 0.375, 0.0, 0.625, 0.0, 0.625, 0.25, 0.375, 0.25, 0.375, 0.25, 0.625, 0.25, 0.625, 0.5, 0.375, 0.5, 0.375, 0.5, 0.625, 0.5, 0.625, 0.75, 0.375, 0.75, 0.375, 0.75, 0.625, 0.75, 0.625, 1.0, 0.375, 1.0, 0.125, 0.5, 0.375, 0.5, 0.375, 0.75, 0.125, 0.75, 0.625, 0.5, 0.875, 0.5, 0.875, 0.75, 0.625, 0.75, 0.375, 0.0, 0.625, 0.0, 0.625, 0.25, 0.375, 0.25, 0.375, 0.25, 0.625, 0.25, 0.625, 0.5, 0.375, 0.5, 0.375, 0.5, 0.625, 0.5, 0.625, 0.75, 0.375, 0.75, 0.375, 0.75, 0.625, 0.75, 0.625, 1.0, 0.375, 1.0, 0.125, 0.5, 0.375, 0.5, 0.375, 0.75, 0.125, 0.75, 0.625, 0.5, 0.875, 0.5, 0.875, 0.75, 0.625, 0.75, 0.375, 0.0, 0.625, 0.0, 0.625, 0.25, 0.375, 0.25, 0.375, 0.25, 0.625, 0.25, 0.625, 0.5, 0.375, 0.5, 0.375, 0.5, 0.625, 0.5, 0.625, 0.75, 0.375, 0.75, 0.375, 0.75, 0.625, 0.75, 0.625, 1.0, 0.375, 1.0, 0.125, 0.5, 0.375, 0.5, 0.375, 0.75, 0.125, 0.75, 0.625, 0.5, 0.875, 0.5, 0.875, 0.75, 0.625, 0.75, 0.375, 0.0, 0.625, 0.0, 0.625, 0.25, 0.375, 0.25, 0.375, 0.25, 0.625, 0.25, 0.625, 0.5, 0.375, 0.5, 0.375, 0.5, 0.625, 0.5, 0.625, 0.75, 0.375, 0.75, 0.375, 0.75, 0.625, 0.75, 0.625, 1.0, 0.375, 1.0, 0.125, 0.5, 0.375, 0.5, 0.375, 0.75, 0.125, 0.75, 0.625, 0.5, 0.875, 0.5, 0.875, 0.75, 0.625, 0.75, 0.375, 0.0, 0.625, 0.0, 0.625, 0.25, 0.375, 0.25, 0.375, 0.25, 0.625, 0.25, 0.625, 0.5, 0.375, 0.5, 0.375, 0.5, 0.625, 0.5, 0.625, 0.75, 0.375, 0.75, 0.375, 0.75, 0.625, 0.75, 0.625, 1.0, 0.375, 1.0, 0.125, 0.5, 0.375, 0.5, 0.375, 0.75, 0.125, 0.75, 0.625, 0.5, 0.875, 0.5, 0.875, 0.75, 0.625, 0.75, 0.375, 0.0, 0.625, 0.0, 0.625, 0.25, 0.375, 0.25, 0.375, 0.25, 0.625, 0.25, 0.625, 0.5, 0.375, 0.5, 0.375, 0.5, 0.625, 0.5, 0.625, 0.75, 0.375, 0.75, 0.375, 0.75, 0.625, 0.75, 0.625, 1.0, 0.375, 1.0, 0.125, 0.5, 0.375, 0.5, 0.375, 0.75, 0.125, 0.75, 0.625, 0.5, 0.875, 0.5, 0.875, 0.75, 0.625, 0.75, 0.375, 0.0, 0.625, 0.0, 0.625, 0.25, 0.375, 0.25, 0.375, 0.25, 0.625, 0.25, 0.625, 0.5, 0.375, 0.5, 0.375, 0.5, 0.625, 0.5, 0.625, 0.75, 0.375, 0.75, 0.375, 0.75, 0.625, 0.75, 0.625, 1.0, 0.375, 1.0, 0.125, 0.5, 0.375, 0.5, 0.375, 0.75, 0.125, 0.75, 0.625, 0.5, 0.875, 0.5, 0.875, 0.75, 0.625, 0.75, 0.375, 0.0, 0.625, 0.0, 0.625, 0.25, 0.375, 0.25, 0.375, 0.25, 0.625, 0.25, 0.625, 0.5, 0.375, 0.5, 0.375, 0.5, 0.625, 0.5, 0.625, 0.75, 0.375, 0.75, 0.375, 0.75, 0.625, 0.75, 0.625, 1.0, 0.375, 1.0, 0.125, 0.5, 0.375, 0.5, 0.375, 0.75, 0.125, 0.75, 0.625, 0.5, 0.875, 0.5, 0.875, 0.75, 0.625, 0.75, 0.375, 0.0, 0.625, 0.0, 0.625, 0.25, 0.375, 0.25, 0.375, 0.25, 0.625, 0.25, 0.625, 0.5, 0.375, 0.5, 0.375, 0.5, 0.625, 0.5, 0.625, 0.75, 0.375, 0.75, 0.375, 0.75, 0.625, 0.75, 0.625, 1.0, 0.375, 1.0, 0.125, 0.5, 0.375, 0.5, 0.375, 0.75, 0.125, 0.75, 0.625, 0.5, 0.875, 0.5, 0.875, 0.75, 0.625, 0.75, 0.375, 0.0, 0.625, 0.0, 0.625, 0.25, 0.375, 0.25, 0.375, 0.25, 0.625, 0.25, 0.625, 0.5, 0.375, 0.5, 0.375, 0.5, 0.625, 0.5, 0.625, 0.75, 0.375, 0.75, 0.375, 0.75, 0.625, 0.75, 0.625, 1.0, 0.375, 1.0, 0.125, 0.5, 0.375, 0.5, 0.375, 0.75, 0.125, 0.75, 0.625, 0.5, 0.875, 0.5, 0.875, 0.75, 0.625, 0.75, 0.375, 0.0, 0.625, 0.0, 0.625, 0.25, 0.375, 0.25, 0.375, 0.25, 0.625, 0.25, 0.625, 0.5, 0.375, 0.5, 0.375, 0.5, 0.625, 0.5, 0.625, 0.75, 0.375, 0.75, 0.375, 0.75, 0.625, 0.75, 0.625, 1.0, 0.375, 1.0, 0.125, 0.5, 0.375, 0.5, 0.375, 0.75, 0.125, 0.75, 0.625, 0.5, 0.875, 0.5, 0.875, 0.75, 0.625, 0.75, 0.375, 0.0, 0.625, 0.0, 0.625, 0.25, 0.375, 0.25, 0.375, 0.25, 0.625, 0.25, 0.625, 0.5, 0.375, 0.5, 0.375, 0.5, 0.625, 0.5, 0.625, 0.75, 0.375, 0.75, 0.375, 0.75, 0.625, 0.75, 0.625, 1.0, 0.375, 1.0, 0.125, 0.5, 0.375, 0.5, 0.375, 0.75, 0.125, 0.75, 0.625, 0.5, 0.875, 0.5, 0.875, 0.75, 0.625, 0.75, 0.375, 0.0, 0.625, 0.0, 0.625, 0.25, 0.375, 0.25, 0.375, 0.25, 0.625, 0.25, 0.625, 0.5, 0.375, 0.5, 0.375, 0.5, 0.625, 0.5, 0.625, 0.75, 0.375, 0.75, 0.375, 0.75, 0.625, 0.75, 0.625, 1.0, 0.375, 1.0, 0.125, 0.5, 0.375, 0.5, 0.375, 0.75, 0.125, 0.75, 0.625, 0.5, 0.875, 0.5, 0.875, 0.75, 0.625, 0.75, 0.375, 0.0, 0.625, 0.0, 0.625, 0.25, 0.375, 0.25, 0.375, 0.25, 0.625, 0.25, 0.625, 0.5, 0.375, 0.5, 0.375, 0.5, 0.625, 0.5, 0.625, 0.75, 0.375, 0.75, 0.375, 0.75, 0.625, 0.75, 0.625, 1.0, 0.375, 1.0, 0.125, 0.5, 0.375, 0.5, 0.375, 0.75, 0.125, 0.75, 0.625, 0.5, 0.875, 0.5, 0.875, 0.75, 0.625, 0.75, 0.375, 0.0, 0.625, 0.0, 0.625, 0.25, 0.375, 0.25, 0.375, 0.25, 0.625, 0.25, 0.625, 0.5, 0.375, 0.5, 0.375, 0.5, 0.625, 0.5, 0.625, 0.75, 0.375, 0.75, 0.375, 0.75, 0.625, 0.75, 0.625, 1.0, 0.375, 1.0, 0.125, 0.5, 0.375, 0.5, 0.375, 0.75, 0.125, 0.75, 0.625, 0.5, 0.875, 0.5, 0.875, 0.75, 0.625, 0.75])
me_cube_009.materials.append(mat_rock)
me_cube_009.update()
me_cube_011 = bpy.data.meshes.new('Cube.011')
me_cube_011.from_pydata([(-1.0, -1.0, -1.0), (-1.0, -1.0, 0.5828), (-1.0, 1.0, -1.0), (-1.0, 1.0, 0.5828), (1.0, -1.0, -1.0), (1.0, 1.0, -1.0), (1.0, 1.0, 0.5828), (-1.135, -1.208, -1.024), (-1.213, -1.131, -1.024), (-1.213, -1.131, 0.733), (-1.135, -1.208, 0.733), (-1.213, -0.8606, -1.024), (-1.135, -0.783, -1.024), (-1.135, -0.783, 0.733), (-1.213, -0.8606, 0.733), (-0.7877, -1.131, -1.024), (-0.8654, -1.208, -1.024), (-0.8654, -1.208, 0.733), (-0.7877, -1.131, 0.733), (-0.8654, -0.783, -1.024), (-0.7877, -0.8606, -1.024), (-0.7877, -0.8606, 0.733), (-0.8654, -0.783, 0.733), (0.8595, -1.208, -1.024), (0.7818, -1.131, -1.024), (0.7818, -1.131, 0.733), (0.8595, -1.208, 0.733), (0.7818, -0.8606, -1.024), (0.8595, -0.783, -1.024), (0.8595, -0.783, 0.733), (0.7818, -0.8606, 0.733), (1.207, -1.131, -1.024), (1.129, -1.208, -1.024), (1.129, -1.208, 0.733), (1.207, -1.131, 0.733), (1.129, -0.783, -1.024), (1.207, -0.8606, -1.024), (1.207, -0.8606, 0.733), (1.129, -0.783, 0.733), (-1.135, 0.7866, -1.024), (-1.213, 0.8642, -1.024), (-1.213, 0.8642, 0.733), (-1.135, 0.7866, 0.733), (-1.213, 1.134, -1.024), (-1.135, 1.212, -1.024), (-1.135, 1.212, 0.733), (-1.213, 1.134, 0.733), (-0.7877, 0.8642, -1.024), (-0.8654, 0.7866, -1.024), (-0.8654, 0.7866, 0.733), (-0.7877, 0.8642, 0.733), (-0.8654, 1.212, -1.024), (-0.7877, 1.134, -1.024), (-0.7877, 1.134, 0.733), (-0.8654, 1.212, 0.733), (0.8595, 0.7866, -1.024), (0.7818, 0.8642, -1.024), (0.7818, 0.8642, 0.733), (0.8595, 0.7866, 0.733), (0.7818, 1.134, -1.024), (0.8595, 1.212, -1.024), (0.8595, 1.212, 0.733), (0.7818, 1.134, 0.733), (1.207, 0.8642, -1.024), (1.129, 0.7866, -1.024), (1.129, 0.7866, 0.733), (1.207, 0.8642, 0.733), (1.129, 1.212, -1.024), (1.207, 1.134, -1.024), (1.207, 1.134, 0.733), (1.129, 1.212, 0.733), (-0.4778, -1.0, -0.7766), (0.4778, -1.0, -0.7766), (1.0, -0.8501, 0.5828), (0.8501, -1.0, 0.5828), (0.9184, -1.0, 0.4807), (1.0, -1.0, 0.4521), (-1.137, -1.26, 0.6312), (-1.26, -1.137, 0.6312), (-1.244, -1.244, 0.618), (-1.26, 1.137, 0.6312), (-1.137, 1.26, 0.6312), (-1.244, 1.244, 0.618), (1.137, 1.26, 0.6312), (1.26, 1.137, 0.6312), (1.244, 1.244, 0.618), (1.26, -1.12, 0.6312), (1.12, -1.26, 0.6312), (-1.336, -1.205, 0.753), (-1.205, -1.336, 0.753), (-1.205, 1.336, 0.753), (-1.336, 1.205, 0.753), (1.336, 1.205, 0.753), (1.205, 1.336, 0.753), (1.188, -1.336, 0.753), (1.336, -1.188, 0.753), (1.205, 1.336, 0.8512), (1.336, 1.205, 0.8512), (1.336, -1.188, 0.8512), (1.188, -1.336, 0.8512), (-1.205, -1.336, 0.8512), (-1.336, -1.205, 0.8512), (-1.336, 1.205, 0.8512), (-1.205, 1.336, 0.8512), (1.205, 1.336, 1.5), (1.336, 1.205, 1.5), (1.336, -1.188, 1.5), (1.188, -1.336, 1.5), (-1.205, -1.336, 1.5), (-1.336, -1.205, 1.5), (-1.336, 1.205, 1.5), (-1.205, 1.336, 1.5), (-0.4778, -0.9296, -0.7766), (0.4778, -0.9296, -0.7766), (0.1329, -0.9296, 0.1213), (-0.09402, -0.9296, -0.7766), (0.4778, -0.9546, -0.7766), (0.1329, -0.9546, 0.1213), (-0.09402, -0.9546, -0.7766), (-0.4778, -1.0, 0.006886), (-0.3634, -1.0, 0.1213), (0.3529, -1.0, 0.1213), (0.4778, -1.0, 0.002789), (-0.3634, -0.9296, 0.1213), (-0.4778, -0.9296, 0.006886), (0.4778, -0.9546, 0.002789), (0.3529, -0.9546, 0.1213), (1.092, 1.211, 1.661), (1.211, 1.093, 1.661), (1.211, -1.077, 1.661), (1.077, -1.211, 1.661), (-1.093, -1.211, 1.661), (-1.211, -1.092, 1.661), (-1.211, 1.093, 1.661), (-1.093, 1.211, 1.661), (1.205, 1.336, 0.9312), (1.336, 1.205, 0.9312), (1.336, -1.188, 0.9312), (1.188, -1.336, 0.9312), (-1.205, -1.336, 0.9312), (-1.336, 1.205, 0.9312), (-1.205, 1.336, 0.9312), (-1.336, -1.205, 0.9312), (-0.1822, -1.032, 0.2184), (-0.1232, -1.032, 0.1594), (-0.1232, -1.032, 0.5126), (-0.1822, -1.032, 0.4536), (-0.1232, -0.9442, 0.1594), (-0.1822, -0.9442, 0.2184), (-0.1822, -0.9442, 0.4536), (-0.1232, -0.9442, 0.5126), (0.1119, -1.032, 0.1594), (0.171, -1.032, 0.2184), (0.171, -1.032, 0.4536), (0.1119, -1.032, 0.5126), (0.171, -0.9442, 0.2184), (0.1119, -0.9442, 0.1594), (0.1119, -0.9442, 0.5126), (0.171, -0.9442, 0.4536), (-0.01993, -1.037, 0.3667), (-0.01993, -0.9987, 0.3667), (0.01015, -1.037, 0.3667), (0.01015, -0.9987, 0.3667), (-0.01901, -1.037, 0.4404), (-0.02646, -1.037, 0.4304), (-0.02646, -0.9987, 0.4304), (-0.01901, -0.9987, 0.4404), (0.01668, -1.037, 0.4304), (0.009233, -1.037, 0.4404), (0.009233, -0.9987, 0.4404), (0.01668, -0.9987, 0.4304), (-0.07068, -0.9987, 0.236), (-0.07767, -0.9987, 0.2456), (-0.07767, -1.037, 0.2519), (-0.05938, -1.037, 0.2329), (0.06789, -0.9987, 0.2456), (0.0609, -0.9987, 0.236), (0.0496, -1.037, 0.2329), (0.06789, -1.037, 0.2519), (-0.09266, -1.032, 0.2052), (-0.1364, -1.032, 0.249), (-0.1364, -1.032, 0.423), (-0.09266, -1.032, 0.4668), (0.1252, -1.032, 0.249), (0.08142, -1.032, 0.2052), (0.08142, -1.032, 0.4668), (0.1252, -1.032, 0.423), (-0.01284, -1.037, 0.3271), (0.003057, -1.037, 0.3271), (-0.03965, -1.037, 0.2581), (-0.04334, -1.037, 0.2631), (0.03356, -1.037, 0.2631), (0.02987, -1.037, 0.2581)], [], [(0, 1, 3, 2), (2, 3, 6, 5), (1, 74, 87, 77, 79), (2, 5, 4, 0), (77, 87, 94, 89), (16, 17, 10, 7), (20, 21, 18, 15), (21, 22, 13, 14, 9, 10, 17, 18), (8, 9, 14, 11), (12, 13, 22, 19), (7, 10, 9, 8), (13, 12, 11, 14), (21, 20, 19, 22), (17, 16, 15, 18), (11, 12, 19, 20, 15, 16, 7, 8), (32, 33, 26, 23), (36, 37, 34, 31), (37, 38, 29, 30, 25, 26, 33, 34), (24, 25, 30, 27), (28, 29, 38, 35), (23, 26, 25, 24), (29, 28, 27, 30), (37, 36, 35, 38), (33, 32, 31, 34), (27, 28, 35, 36, 31, 32, 23, 24), (48, 49, 42, 39), (52, 53, 50, 47), (53, 54, 45, 46, 41, 42, 49, 50), (40, 41, 46, 43), (44, 45, 54, 51), (39, 42, 41, 40), (45, 44, 43, 46), (53, 52, 51, 54), (49, 48, 47, 50), (43, 44, 51, 52, 47, 48, 39, 40), (64, 65, 58, 55), (68, 69, 66, 63), (69, 70, 61, 62, 57, 58, 65, 66), (56, 57, 62, 59), (60, 61, 70, 67), (55, 58, 57, 56), (61, 60, 59, 62), (69, 68, 67, 70), (65, 64, 63, 66), (59, 60, 67, 68, 63, 64, 55, 56), (93, 90, 103, 96), (86, 84, 92, 95), (5, 6, 73, 76, 4), (3, 1, 79, 78, 80, 82), (83, 81, 90, 93), (6, 3, 82, 81, 83, 85), (126, 121, 120, 123, 114, 117), (80, 78, 88, 91), (73, 74, 75, 76), (77, 78, 79), (80, 81, 82), (83, 84, 85), (73, 86, 87, 74), (83, 93, 92, 84), (94, 87, 86, 95), (77, 89, 88, 78), (90, 81, 80, 91), (73, 6, 85, 84, 86), (136, 135, 104, 105), (94, 95, 98, 99), (89, 94, 99, 100), (92, 93, 96, 97), (91, 88, 101, 102), (95, 92, 97, 98), (90, 91, 102, 103), (88, 89, 100, 101), (107, 106, 129, 130), (137, 136, 105, 106), (139, 138, 107, 108), (141, 140, 110, 111), (138, 137, 106, 107), (135, 141, 111, 104), (140, 142, 109, 110), (142, 139, 108, 109), (116, 125, 126, 117, 118), (112, 115, 114, 123, 124), (125, 116, 72, 122), (115, 113, 116, 118), (114, 115, 118, 117), (123, 120, 119, 124), (121, 126, 125, 122), (119, 71, 112, 124), (0, 71, 119, 120, 121, 74, 1), (121, 122, 72, 4, 74), (4, 72, 71, 0), (128, 127, 134, 133, 132, 131, 130, 129), (104, 111, 134, 127), (110, 109, 132, 133), (109, 108, 131, 132), (105, 104, 127, 128), (106, 105, 128, 129), (108, 107, 130, 131), (111, 110, 133, 134), (101, 100, 139, 142), (102, 101, 142, 140), (96, 103, 141, 135), (99, 98, 137, 138), (103, 102, 140, 141), (100, 99, 138, 139), (98, 97, 136, 137), (97, 96, 135, 136), (154, 145, 182, 185), (155, 158, 153, 152), (157, 150, 145, 154), (143, 146, 149, 148), (147, 148, 149, 150, 157, 158, 155, 156), (147, 144, 143, 148), (145, 150, 149, 146), (151, 156, 155, 152), (157, 154, 153, 158), (147, 156, 151, 144), (169, 166, 163, 168), (162, 170, 167, 161), (159, 160, 172, 173), (159, 164, 165, 160), (162, 161, 178, 175), (160, 165, 166, 169, 170, 162), (160, 162, 175, 176, 171, 172), (177, 178, 191, 192), (171, 176, 177, 174), (163, 166, 165, 164), (169, 168, 167, 170), (171, 174, 173, 172), (177, 176, 175, 178), (161, 167, 168, 163, 164, 159), (184, 183, 186, 185, 182, 181, 180, 179), (151, 152, 183, 184), (144, 151, 184, 179), (145, 146, 181, 182), (143, 144, 179, 180), (152, 153, 186, 183), (146, 143, 180, 181), (153, 154, 185, 186), (188, 187, 190, 189, 192, 191), (161, 159, 187, 188), (173, 174, 189, 190), (159, 173, 190, 187), (178, 161, 188, 191), (174, 177, 192, 189)])
me_cube_011.polygons.foreach_set('material_index', [0, 0, 0, 0, 0, 0, 0, 0, 0, 0, 0, 0, 0, 0, 0, 0, 0, 0, 0, 0, 0, 0, 0, 0, 0, 0, 0, 0, 0, 0, 0, 0, 0, 0, 0, 0, 0, 0, 0, 0, 0, 0, 0, 0, 0, 0, 0, 0, 0, 0, 0, 0, 0, 0, 0, 0, 0, 0, 0, 0, 0, 0, 0, 0, 0, 0, 0, 0, 0, 0, 0, 0, 0, 0, 0, 0, 0, 0, 0, 4, 3, 0, 0, 4, 0, 0, 0, 0, 0, 0, 0, 0, 0, 0, 0, 0, 0, 0, 2, 2, 2, 2, 2, 2, 2, 2, 6, 6, 6, 6, 6, 6, 6, 6, 6, 6, 1, 1, 1, 1, 1, 1, 1, 1, 1, 1, 1, 1, 1, 1, 2, 6, 6, 6, 6, 6, 6, 6, 5, 1, 1, 1, 1, 1])
_uv = me_cube_011.uv_layers.new(name='UVMap')
_uv.uv.foreach_set('vector', [0.375, 0.0, 0.625, 0.0, 0.625, 0.25, 0.375, 0.25, 0.375, 0.25, 0.625, 0.25, 0.625, 0.5, 0.375, 0.5, 0.625, 1.0, 0.625, 0.7687, 0.625, 0.7639, 0.625, 0.9878, 0.625, 1.0, 0.125, 0.5, 0.375, 0.5, 0.375, 0.75, 0.125, 0.75, 0.625, 0.9878, 0.625, 0.7639, 0.625, 0.7638, 0.625, 0.9878, 0.375, 0.7956, 0.625, 0.7956, 0.625, 0.9544, 0.375, 0.9544, 0.375, 0.5456, 0.625, 0.5456, 0.625, 0.7044, 0.375, 0.7044, 0.625, 0.5456, 0.6706, 0.5, 0.8294, 0.5, 0.875, 0.5456, 0.875, 0.7044, 0.8294, 0.75, 0.6706, 0.75, 0.625, 0.7044, 0.375, 0.04565, 0.625, 0.04565, 0.625, 0.2044, 0.375, 0.2044, 0.375, 0.2956, 0.625, 0.2956, 0.625, 0.4544, 0.375, 0.4544, 0.375, 0.0, 0.625, 0.0, 0.625, 0.04565, 0.375, 0.04565, 0.625, 0.2956, 0.375, 0.2956, 0.375, 0.2044, 0.625, 0.2044, 0.625, 0.5456, 0.375, 0.5456, 0.375, 0.4544, 0.625, 0.4544, 0.625, 0.7956, 0.375, 0.7956, 0.375, 0.7044, 0.625, 0.7044, 0.125, 0.5456, 0.1706, 0.5, 0.3294, 0.5, 0.375, 0.5456, 0.375, 0.7044, 0.3294, 0.75, 0.1706, 0.75, 0.125, 0.7044, 0.375, 0.7956, 0.625, 0.7956, 0.625, 0.9544, 0.375, 0.9544, 0.375, 0.5456, 0.625, 0.5456, 0.625, 0.7044, 0.375, 0.7044, 0.625, 0.5456, 0.6706, 0.5, 0.8294, 0.5, 0.875, 0.5456, 0.875, 0.7044, 0.8294, 0.75, 0.6706, 0.75, 0.625, 0.7044, 0.375, 0.04565, 0.625, 0.04565, 0.625, 0.2044, 0.375, 0.2044, 0.375, 0.2956, 0.625, 0.2956, 0.625, 0.4544, 0.375, 0.4544, 0.375, 0.0, 0.625, 0.0, 0.625, 0.04565, 0.375, 0.04565, 0.625, 0.2956, 0.375, 0.2956, 0.375, 0.2044, 0.625, 0.2044, 0.625, 0.5456, 0.375, 0.5456, 0.375, 0.4544, 0.625, 0.4544, 0.625, 0.7956, 0.375, 0.7956, 0.375, 0.7044, 0.625, 0.7044, 0.125, 0.5456, 0.1706, 0.5, 0.3294, 0.5, 0.375, 0.5456, 0.375, 0.7044, 0.3294, 0.75, 0.1706, 0.75, 0.125, 0.7044, 0.375, 0.7956, 0.625, 0.7956, 0.625, 0.9544, 0.375, 0.9544, 0.375, 0.5456, 0.625, 0.5456, 0.625, 0.7044, 0.375, 0.7044, 0.625, 0.5456, 0.6706, 0.5, 0.8294, 0.5, 0.875, 0.5456, 0.875, 0.7044, 0.8294, 0.75, 0.6706, 0.75, 0.625, 0.7044, 0.375, 0.04565, 0.625, 0.04565, 0.625, 0.2044, 0.375, 0.2044, 0.375, 0.2956, 0.625, 0.2956, 0.625, 0.4544, 0.375, 0.4544, 0.375, 0.0, 0.625, 0.0, 0.625, 0.04565, 0.375, 0.04565, 0.625, 0.2956, 0.375, 0.2956, 0.375, 0.2044, 0.625, 0.2044, 0.625, 0.5456, 0.375, 0.5456, 0.375, 0.4544, 0.625, 0.4544, 0.625, 0.7956, 0.375, 0.7956, 0.375, 0.7044, 0.625, 0.7044, 0.125, 0.5456, 0.1706, 0.5, 0.3294, 0.5, 0.375, 0.5456, 0.375, 0.7044, 0.3294, 0.75, 0.1706, 0.75, 0.125, 0.7044, 0.375, 0.7956, 0.625, 0.7956, 0.625, 0.9544, 0.375, 0.9544, 0.375, 0.5456, 0.625, 0.5456, 0.625, 0.7044, 0.375, 0.7044, 0.625, 0.5456, 0.6706, 0.5, 0.8294, 0.5, 0.875, 0.5456, 0.875, 0.7044, 0.8294, 0.75, 0.6706, 0.75, 0.625, 0.7044, 0.375, 0.04565, 0.625, 0.04565, 0.625, 0.2044, 0.375, 0.2044, 0.375, 0.2956, 0.625, 0.2956, 0.625, 0.4544, 0.375, 0.4544, 0.375, 0.0, 0.625, 0.0, 0.625, 0.04565, 0.375, 0.04565, 0.625, 0.2956, 0.375, 0.2956, 0.375, 0.2044, 0.625, 0.2044, 0.625, 0.5456, 0.375, 0.5456, 0.375, 0.4544, 0.625, 0.4544, 0.625, 0.7956, 0.375, 0.7956, 0.375, 0.7044, 0.625, 0.7044, 0.125, 0.5456, 0.1706, 0.5, 0.3294, 0.5, 0.375, 0.5456, 0.375, 0.7044, 0.3294, 0.75, 0.1706, 0.75, 0.125, 0.7044, 0.625, 0.4878, 0.625, 0.2622, 0.625, 0.2622, 0.625, 0.4878, 0.625, 0.7361, 0.625, 0.5122, 0.625, 0.5122, 0.625, 0.7362, 0.375, 0.5, 0.625, 0.5, 0.625, 0.7313, 0.6087, 0.75, 0.375, 0.75, 0.625, 0.25, 0.625, 0.0, 0.625, 0.0, 0.625, 0.01222, 0.625, 0.2378, 0.625, 0.25, 0.625, 0.4878, 0.625, 0.2622, 0.625, 0.2622, 0.625, 0.4878, 0.625, 0.5, 0.625, 0.25, 0.625, 0.25, 0.625, 0.2622, 0.625, 0.4878, 0.625, 0.5, 0.0, 0.0, 0.0, 0.0, 0.0, 0.0, 0.0, 0.0, 0.0, 0.0, 0.0, 0.0, 0.625, 0.2378, 0.625, 0.01222, 0.625, 0.01222, 0.625, 0.2378, 0.625, 0.7313, 0.625, 0.7593, 0.625, 0.75, 0.6087, 0.75, 0.625, 0.0, 0.625, 0.01222, 0.625, 0.0, 0.625, 0.2378, 0.625, 0.25, 0.625, 0.25, 0.625, 0.4878, 0.625, 0.5, 0.625, 0.5, 0.625, 0.7313, 0.625, 0.7361, 0.625, 0.7639, 0.625, 0.7687, 0.625, 0.4878, 0.625, 0.4878, 0.625, 0.5122, 0.625, 0.5122, 0.625, 0.7638, 0.625, 0.7639, 0.625, 0.7361, 0.625, 0.7362, 0.625, 0.0, 0.625, 0.0, 0.625, 0.01222, 0.625, 0.01222, 0.625, 0.2622, 0.625, 0.2622, 0.625, 0.2378, 0.625, 0.2378, 0.625, 0.7313, 0.625, 0.5, 0.625, 0.5, 0.625, 0.5122, 0.625, 0.7361, 0.625, 0.5122, 0.625, 0.4878, 0.625, 0.4878, 0.625, 0.5122, 0.625, 0.7638, 0.625, 0.7362, 0.625, 0.7362, 0.625, 0.7638, 0.625, 0.9878, 0.625, 0.7638, 0.625, 0.7638, 0.625, 0.9878, 0.625, 0.5122, 0.625, 0.4878, 0.625, 0.4878, 0.625, 0.5122, 0.625, 0.2378, 0.625, 0.01222, 0.625, 0.01222, 0.625, 0.2378, 0.625, 0.7362, 0.625, 0.5122, 0.625, 0.5122, 0.625, 0.7362, 0.625, 0.2622, 0.625, 0.2378, 0.625, 0.2378, 0.625, 0.2622, 0.625, 0.01222, 0.625, 0.0, 0.625, 0.0, 0.625, 0.01222, 0.625, 0.7638, 0.625, 0.7362, 0.625, 0.7362, 0.625, 0.7638, 0.625, 0.7362, 0.625, 0.5122, 0.625, 0.5122, 0.625, 0.7362, 0.625, 0.9878, 0.625, 0.7638, 0.625, 0.7638, 0.625, 0.9878, 0.625, 0.2622, 0.625, 0.2378, 0.625, 0.2378, 0.625, 0.2622, 0.625, 0.7638, 0.625, 0.7362, 0.625, 0.7362, 0.625, 0.7638, 0.625, 0.4878, 0.625, 0.2622, 0.625, 0.2622, 0.625, 0.4878, 0.625, 0.2378, 0.625, 0.01222, 0.625, 0.01222, 0.625, 0.2378, 0.625, 0.01222, 0.625, 0.0, 0.625, 0.0, 0.625, 0.01222, 0.375, 0.75, 0.625, 0.75, 0.625, 0.7915, 0.625, 0.875, 0.25, 0.75, 0.125, 0.75, 0.25, 0.75, 0.625, 0.875, 0.625, 0.9766, 0.5613, 0.9682, 0.0, 0.0, 0.0, 0.0, 0.0, 0.0, 0.0, 0.0, 0.25, 0.75, 0.375, 0.75, 0.375, 0.75, 0.25, 0.75, 0.625, 0.875, 0.25, 0.75, 0.25, 0.75, 0.625, 0.875, 0.625, 0.0, 0.625, 0.0, 0.5932, 0.0, 0.5932, 0.0, 0.0, 0.0, 0.0, 0.0, 0.0, 0.0, 0.0, 0.0, 0.5932, 0.0, 0.375, 0.0, 0.375, 0.0, 0.5932, 0.0, 0.375, 0.0, 0.375, 0.0, 0.5932, 0.0, 0.625, 0.0, 0.0, 0.0, 0.625, 0.7687, 0.625, 1.0, 0.0, 0.0, 0.0, 0.0, 0.0, 0.0, 0.0, 0.0, 0.625, 0.7687, 0.0, 0.0, 0.0, 0.0, 0.375, 0.0, 0.375, 0.0, 0.625, 0.5122, 0.6372, 0.5, 0.8628, 0.5, 0.875, 0.5122, 0.875, 0.7378, 0.8628, 0.75, 0.6388, 0.75, 0.625, 0.7362, 0.625, 0.4878, 0.625, 0.2622, 0.625, 0.2622, 0.625, 0.4878, 0.625, 0.2378, 0.625, 0.01222, 0.625, 0.01222, 0.625, 0.2378, 0.625, 0.01222, 0.625, 0.0, 0.625, 0.0, 0.625, 0.01222, 0.625, 0.5122, 0.625, 0.4878, 0.625, 0.4878, 0.625, 0.5122, 0.625, 0.7362, 0.625, 0.5122, 0.625, 0.5122, 0.625, 0.7362, 0.625, 0.9878, 0.625, 0.7638, 0.625, 0.7638, 0.625, 0.9878, 0.625, 0.2622, 0.625, 0.2378, 0.625, 0.2378, 0.625, 0.2622, 0.625, 0.01222, 0.625, 0.0, 0.625, 0.0, 0.625, 0.01222, 0.625, 0.2378, 0.625, 0.01222, 0.625, 0.01222, 0.625, 0.2378, 0.625, 0.4878, 0.625, 0.2622, 0.625, 0.2622, 0.625, 0.4878, 0.625, 0.7638, 0.625, 0.7362, 0.625, 0.7362, 0.625, 0.7638, 0.625, 0.2622, 0.625, 0.2378, 0.625, 0.2378, 0.625, 0.2622, 0.625, 0.9878, 0.625, 0.7638, 0.625, 0.7638, 0.625, 0.9878, 0.625, 0.7362, 0.625, 0.5122, 0.625, 0.5122, 0.625, 0.7362, 0.625, 0.5122, 0.625, 0.4878, 0.625, 0.4878, 0.625, 0.5122, 0.6668, 0.75, 0.8332, 0.75, 0.8332, 0.75, 0.6668, 0.75, 0.4168, 0.5, 0.5832, 0.5, 0.5832, 0.75, 0.4168, 0.75, 0.6668, 0.5, 0.8332, 0.5, 0.8332, 0.75, 0.6668, 0.75, 0.4168, 0.0, 0.5832, 0.0, 0.5832, 0.25, 0.4168, 0.25, 0.375, 0.2918, 0.4168, 0.25, 0.5832, 0.25, 0.625, 0.2918, 0.625, 0.4582, 0.5832, 0.5, 0.4168, 0.5, 0.375, 0.4582, 0.1668, 0.5, 0.1668, 0.75, 0.125, 0.75, 0.125, 0.5, 0.625, 0.0, 0.625, 0.25, 0.5832, 0.25, 0.5832, 0.0, 0.3332, 0.75, 0.3332, 0.5, 0.4168, 0.5, 0.4168, 0.75, 0.6668, 0.5, 0.6668, 0.75, 0.5832, 0.75, 0.5832, 0.5, 0.1668, 0.5, 0.3332, 0.5, 0.3332, 0.75, 0.1668, 0.75, 0.6682, 0.5, 0.8318, 0.5, 0.8318, 0.75, 0.6682, 0.75, 0.375, 0.5, 0.5818, 0.5, 0.5818, 0.75, 0.375, 0.75, 0.375, 0.0, 0.375, 0.25, 0.375, 0.25, 0.375, 0.0, 0.375, 0.0, 0.5818, 0.0, 0.5818, 0.25, 0.375, 0.25, 0.375, 0.5, 0.375, 0.75, 0.375, 0.75, 0.375, 0.5, 0.375, 0.25, 0.5818, 0.25, 0.625, 0.2932, 0.625, 0.4568, 0.5818, 0.5, 0.375, 0.5, 0.375, 0.25, 0.375, 0.5, 0.375, 0.5, 0.375, 0.4834, 0.375, 0.2666, 0.375, 0.25, 0.3584, 0.75, 0.375, 0.75, 0.375, 0.75, 0.3584, 0.75, 0.1416, 0.5, 0.3584, 0.5, 0.3584, 0.75, 0.1416, 0.75, 0.625, 0.0, 0.625, 0.25, 0.5818, 0.25, 0.5818, 0.0, 0.6682, 0.5, 0.6682, 0.75, 0.5818, 0.75, 0.5818, 0.5, 0.1416, 0.5, 0.1416, 0.75, 0.125, 0.75, 0.125, 0.5, 0.3584, 0.75, 0.3584, 0.5, 0.375, 0.5, 0.375, 0.75, 0.375, 0.75, 0.5818, 0.75, 0.625, 0.7932, 0.625, 0.9568, 0.5818, 1.0, 0.375, 1.0, 0.375, 0.7918, 0.4168, 0.75, 0.5832, 0.75, 0.625, 0.7918, 0.625, 0.9582, 0.5832, 1.0, 0.4168, 1.0, 0.375, 0.9582, 0.3332, 0.75, 0.4168, 0.75, 0.4168, 0.75, 0.3332, 0.75, 0.1668, 0.75, 0.3332, 0.75, 0.3332, 0.75, 0.1668, 0.75, 0.625, 0.0, 0.5832, 0.0, 0.5832, 0.0, 0.625, 0.0, 0.125, 0.75, 0.1668, 0.75, 0.1668, 0.75, 0.125, 0.75, 0.4168, 0.75, 0.5832, 0.75, 0.5832, 0.75, 0.4168, 0.75, 0.5832, 0.0, 0.4168, 0.0, 0.4168, 0.0, 0.5832, 0.0, 0.5832, 0.75, 0.6668, 0.75, 0.6668, 0.75, 0.5832, 0.75, 0.375, 0.75, 0.375, 1.0, 0.375, 1.0, 0.375, 0.9834, 0.375, 0.7666, 0.375, 0.75, 0.375, 0.75, 0.375, 1.0, 0.375, 1.0, 0.375, 0.75, 0.125, 0.75, 0.1416, 0.75, 0.1416, 0.75, 0.125, 0.75, 0.375, 0.0, 0.375, 0.0, 0.375, 0.0, 0.375, 0.0, 0.375, 0.75, 0.375, 0.75, 0.375, 0.75, 0.375, 0.75, 0.1416, 0.75, 0.3584, 0.75, 0.3584, 0.75, 0.1416, 0.75])
me_cube_011.materials.append(mat_metal)
me_cube_011.materials.append(mat_door)
me_cube_011.materials.append(mat_white)
me_cube_011.materials.append(mat_lightgray)
me_cube_011.materials.append(mat_darkergray)
me_cube_011.materials.append(mat_lab)
me_cube_011.materials.append(mat_red)
me_cube_011.update()
me_cube_012 = bpy.data.meshes.new('Cube.012')
me_cube_012.from_pydata([(-1.0, -1.0, -0.2615), (-0.766, -0.766, 0.3968), (-1.0, 1.0, -0.2615), (-0.766, 0.766, 0.3968), (1.0, -1.0, -0.2615), (0.766, -0.766, 0.3968), (1.0, 1.0, -0.2615), (0.766, 0.766, 0.3968), (-0.2918, -0.2918, 0.3968), (-0.2918, 0.2918, 0.3968), (0.2918, 0.2918, 0.3968), (0.2918, -0.2918, 0.3968), (-0.2918, -0.2918, 1.001), (-0.2918, 0.2918, 1.001), (0.2918, 0.2918, 1.001), (0.2918, -0.2918, 1.001), (-0.9777, -0.9519, 0.9103), (-0.7272, -0.9798, 0.6663), (-0.7936, -1.202, 1.928), (-1.018, -1.088, 1.684), (-0.05175, 1.283, 1.101), (-0.3023, 1.311, 1.345), (-0.343, 1.175, 2.119), (-0.1181, 1.061, 2.363), (0.02687, -1.205, 0.6663), (0.2518, -1.319, 0.9103), (0.211, -1.455, 1.684), (-0.03952, -1.427, 1.928), (0.9272, 0.9443, 1.345), (0.7023, 1.058, 1.101), (0.6359, 0.8358, 2.363), (0.8865, 0.8078, 2.119), (-0.6134, -1.971, 1.531), (-0.3569, -2.027, 1.425), (-0.3459, -1.075, 1.821), (-0.6194, -1.991, 1.645), (-0.009125, -1.148, 1.681), (-0.2826, -2.065, 1.505), (0.1451, -1.129, 1.343), (-0.1284, -2.046, 1.167), (0.02645, -1.029, 1.005), (-0.247, -1.945, 0.8291), (-0.2956, -0.906, 0.865), (-0.5691, -1.822, 0.6891), (-0.6324, -0.8324, 1.005), (-0.9058, -1.749, 0.8291), (-0.7866, -0.8513, 1.343), (-1.06, -1.768, 1.167), (-0.6679, -0.9516, 1.681), (-0.9414, -1.868, 1.505), (-0.2395, -2.012, 1.167), (-0.3298, -1.936, 0.9098), (-0.5751, -1.842, 0.8031), (-0.8315, -1.786, 0.9098), (-0.949, -1.801, 1.167), (-0.8586, -1.877, 1.425), (-0.5648, -1.808, 1.563), (-0.8101, -1.715, 1.456), (-0.9004, -1.638, 1.198), (-0.783, -1.624, 0.941), (-0.5265, -1.68, 0.8344), (-0.2813, -1.773, 0.941), (-0.1909, -1.85, 1.198), (-0.3084, -1.864, 1.456), (-0.5605, -1.794, 1.48), (-0.7499, -1.721, 1.397), (-0.8197, -1.662, 1.198), (-0.729, -1.651, 0.9996), (-0.5309, -1.694, 0.9172), (-0.3415, -1.767, 0.9996), (-0.2717, -1.826, 1.198), (-0.3624, -1.837, 1.397), (-0.8405, -1.054, 0.7541), (-0.8494, -1.084, 0.9233), (-0.7921, -0.8922, 0.7852), (-0.801, -0.922, 0.9544), (-0.6757, -1.103, 0.7541), (-0.6846, -1.133, 0.9233), (-0.6273, -0.9414, 0.7852), (-0.6362, -0.9712, 0.9544)], [], [(0, 1, 3, 2), (2, 3, 7, 6), (6, 7, 5, 4), (4, 5, 1, 0), (2, 6, 4, 0), (1, 5, 11, 8), (11, 10, 14, 15), (7, 3, 9, 10), (5, 7, 10, 11), (3, 1, 8, 9), (14, 13, 12, 15), (9, 8, 12, 13), (8, 11, 15, 12), (10, 9, 13, 14), (24, 25, 26, 27, 18, 19, 16, 17), (28, 31, 26, 25), (30, 23, 18, 27), (16, 19, 22, 21), (20, 21, 22, 23, 30, 31, 28, 29), (20, 17, 16, 21), (18, 23, 22, 19), (24, 29, 28, 25), (30, 27, 26, 31), (20, 29, 24, 17), (53, 52, 60, 59), (37, 35, 32, 33), (34, 35, 37, 36), (33, 32, 56, 63), (47, 45, 53, 54), (36, 37, 39, 38), (50, 33, 63, 62), (39, 37, 33, 50), (38, 39, 41, 40), (54, 53, 59, 58), (45, 43, 52, 53), (40, 41, 43, 42), (32, 55, 57, 56), (35, 49, 55, 32), (42, 43, 45, 44), (63, 56, 64, 71), (43, 41, 51, 52), (44, 45, 47, 46), (49, 47, 54, 55), (51, 50, 62, 61), (46, 47, 49, 48), (55, 54, 58, 57), (41, 39, 50, 51), (48, 49, 35, 34), (34, 36, 38, 40, 42, 44, 46, 48), (52, 51, 61, 60), (71, 64, 65, 66, 67, 68, 69, 70), (61, 62, 70, 69), (59, 60, 68, 67), (57, 58, 66, 65), (62, 63, 71, 70), (60, 61, 69, 68), (58, 59, 67, 66), (56, 57, 65, 64), (72, 73, 75, 74), (74, 75, 79, 78), (78, 79, 77, 76), (76, 77, 73, 72), (74, 78, 76, 72), (79, 75, 73, 77)])
me_cube_012.polygons.foreach_set('material_index', [0, 0, 0, 0, 0, 0, 0, 0, 0, 0, 0, 0, 0, 0, 4, 4, 4, 4, 4, 4, 4, 4, 4, 4, 0, 0, 0, 0, 0, 0, 0, 0, 0, 0, 0, 0, 0, 0, 0, 2, 0, 0, 0, 0, 0, 0, 0, 0, 0, 0, 3, 2, 2, 2, 2, 2, 2, 2, 5, 5, 5, 5, 5, 5])
_uv = me_cube_012.uv_layers.new(name='UVMap')
_uv.uv.foreach_set('vector', [0.375, 0.0, 0.625, 0.0, 0.625, 0.25, 0.375, 0.25, 0.375, 0.25, 0.625, 0.25, 0.625, 0.5, 0.375, 0.5, 0.375, 0.5, 0.625, 0.5, 0.625, 0.75, 0.375, 0.75, 0.375, 0.75, 0.625, 0.75, 0.625, 1.0, 0.375, 1.0, 0.125, 0.5, 0.375, 0.5, 0.375, 0.75, 0.125, 0.75, 0.625, 1.0, 0.625, 0.75, 0.625, 0.75, 0.625, 1.0, 0.625, 0.75, 0.625, 0.5, 0.625, 0.5, 0.625, 0.75, 0.625, 0.5, 0.625, 0.25, 0.625, 0.25, 0.625, 0.5, 0.625, 0.75, 0.625, 0.5, 0.625, 0.5, 0.625, 0.75, 0.625, 0.25, 0.625, 0.0, 0.625, 0.0, 0.625, 0.25, 0.625, 0.5, 0.875, 0.5, 0.875, 0.75, 0.625, 0.75, 0.625, 0.25, 0.625, 0.0, 0.625, 0.0, 0.625, 0.25, 0.625, 1.0, 0.625, 0.75, 0.625, 0.75, 0.625, 1.0, 0.625, 0.5, 0.625, 0.25, 0.625, 0.25, 0.625, 0.5, 0.375, 0.7983, 0.4233, 0.75, 0.5767, 0.75, 0.625, 0.7983, 0.625, 0.9517, 0.5767, 1.0, 0.4233, 1.0, 0.375, 0.9517, 0.4233, 0.5, 0.5767, 0.5, 0.5767, 0.75, 0.4233, 0.75, 0.6733, 0.5, 0.8267, 0.5, 0.8267, 0.75, 0.6733, 0.75, 0.4233, 0.0, 0.5767, 0.0, 0.5767, 0.25, 0.4233, 0.25, 0.375, 0.2983, 0.4233, 0.25, 0.5767, 0.25, 0.625, 0.2983, 0.625, 0.4517, 0.5767, 0.5, 0.4233, 0.5, 0.375, 0.4517, 0.1733, 0.5, 0.1733, 0.75, 0.125, 0.75, 0.125, 0.5, 0.625, 0.0, 0.625, 0.25, 0.5767, 0.25, 0.5767, 0.0, 0.3267, 0.75, 0.3267, 0.5, 0.4233, 0.5, 0.4233, 0.75, 0.6733, 0.5, 0.6733, 0.75, 0.5767, 0.75, 0.5767, 0.5, 0.1733, 0.5, 0.3267, 0.5, 0.3267, 0.75, 0.1733, 0.75, 0.375, 1.0, 0.5, 1.0, 0.5, 1.0, 0.375, 1.0, 0.875, 1.0, 1.0, 1.0, 1.0, 1.0, 0.875, 1.0, 1.0, 0.5, 1.0, 1.0, 0.875, 1.0, 0.875, 0.5, 0.875, 1.0, 1.0, 1.0, 1.0, 1.0, 0.875, 1.0, 0.25, 1.0, 0.375, 1.0, 0.375, 1.0, 0.25, 1.0, 0.875, 0.5, 0.875, 1.0, 0.75, 1.0, 0.75, 0.5, 0.75, 1.0, 0.875, 1.0, 0.875, 1.0, 0.75, 1.0, 0.75, 1.0, 0.875, 1.0, 0.875, 1.0, 0.75, 1.0, 0.75, 0.5, 0.75, 1.0, 0.625, 1.0, 0.625, 0.5, 0.25, 1.0, 0.375, 1.0, 0.375, 1.0, 0.25, 1.0, 0.375, 1.0, 0.5, 1.0, 0.5, 1.0, 0.375, 1.0, 0.625, 0.5, 0.625, 1.0, 0.5, 1.0, 0.5, 0.5, 0.0, 1.0, 0.125, 1.0, 0.125, 1.0, 0.0, 1.0, 0.0, 1.0, 0.125, 1.0, 0.125, 1.0, 0.0, 1.0, 0.5, 0.5, 0.5, 1.0, 0.375, 1.0, 0.375, 0.5, 0.875, 1.0, 1.0, 1.0, 1.0, 1.0, 0.875, 1.0, 0.5, 1.0, 0.625, 1.0, 0.625, 1.0, 0.5, 1.0, 0.375, 0.5, 0.375, 1.0, 0.25, 1.0, 0.25, 0.5, 0.125, 1.0, 0.25, 1.0, 0.25, 1.0, 0.125, 1.0, 0.625, 1.0, 0.75, 1.0, 0.75, 1.0, 0.625, 1.0, 0.25, 0.5, 0.25, 1.0, 0.125, 1.0, 0.125, 0.5, 0.125, 1.0, 0.25, 1.0, 0.25, 1.0, 0.125, 1.0, 0.625, 1.0, 0.75, 1.0, 0.75, 1.0, 0.625, 1.0, 0.125, 0.5, 0.125, 1.0, 0.0, 1.0, 0.0, 0.5, 0.75, 0.49, 0.9197, 0.4197, 0.99, 0.25, 0.9197, 0.08029, 0.75, 0.01, 0.5803, 0.08029, 0.51, 0.25, 0.5803, 0.4197, 0.5, 1.0, 0.625, 1.0, 0.625, 1.0, 0.5, 1.0, 0.4197, 0.4197, 0.25, 0.49, 0.08029, 0.4197, 0.01, 0.25, 0.08029, 0.08029, 0.25, 0.01, 0.4197, 0.08029, 0.49, 0.25, 0.625, 1.0, 0.75, 1.0, 0.75, 1.0, 0.625, 1.0, 0.375, 1.0, 0.5, 1.0, 0.5, 1.0, 0.375, 1.0, 0.125, 1.0, 0.25, 1.0, 0.25, 1.0, 0.125, 1.0, 0.75, 1.0, 0.875, 1.0, 0.875, 1.0, 0.75, 1.0, 0.5, 1.0, 0.625, 1.0, 0.625, 1.0, 0.5, 1.0, 0.25, 1.0, 0.375, 1.0, 0.375, 1.0, 0.25, 1.0, 0.0, 1.0, 0.125, 1.0, 0.125, 1.0, 0.0, 1.0, 0.375, 0.0, 0.625, 0.0, 0.625, 0.25, 0.375, 0.25, 0.375, 0.25, 0.625, 0.25, 0.625, 0.5, 0.375, 0.5, 0.375, 0.5, 0.625, 0.5, 0.625, 0.75, 0.375, 0.75, 0.375, 0.75, 0.625, 0.75, 0.625, 1.0, 0.375, 1.0, 0.125, 0.5, 0.375, 0.5, 0.375, 0.75, 0.125, 0.75, 0.625, 0.5, 0.875, 0.5, 0.875, 0.75, 0.625, 0.75])
me_cube_012.materials.append(mat_metal)
me_cube_012.materials.append(mat_lightgray)
me_cube_012.materials.append(mat_black)
me_cube_012.materials.append(mat_door)
me_cube_012.materials.append(mat_white)
me_cube_012.materials.append(mat_red)
me_cube_012.update()
me_cube_013 = bpy.data.meshes.new('Cube.013')
me_cube_013.from_pydata([(-1.0, -1.0, -0.2615), (-0.766, -0.766, 0.3968), (-1.0, 1.0, -0.2615), (-0.766, 0.766, 0.3968), (1.0, -1.0, -0.2615), (0.766, -0.766, 0.3968), (1.0, 1.0, -0.2615), (0.766, 0.766, 0.3968), (-0.2918, -0.2918, 0.3968), (-0.2918, 0.2918, 0.3968), (0.2918, 0.2918, 0.3968), (0.2918, -0.2918, 0.3968), (-0.2918, -0.2918, 1.001), (-0.2918, 0.2918, 1.001), (0.2918, 0.2918, 1.001), (0.2918, -0.2918, 1.001), (-0.2102, -1.305, 0.9103), (0.01184, -1.185, 0.6663), (0.08367, -1.406, 1.928), (-0.1661, -1.44, 1.684), (-0.7189, 1.061, 1.101), (-0.9409, 0.9413, 1.345), (-0.8968, 0.8059, 2.119), (-0.647, 0.84, 2.363), (0.7602, -0.9417, 0.6663), (1.01, -0.9076, 0.9103), (1.054, -1.043, 1.684), (0.832, -1.162, 1.928), (0.2793, 1.338, 1.345), (0.02946, 1.304, 1.101), (0.1013, 1.083, 2.363), (0.3233, 1.203, 2.119), (0.6688, -1.936, 1.531), (0.9116, -1.836, 1.425), (0.3794, -1.046, 1.821), (0.6753, -1.956, 1.645), (0.6983, -0.9155, 1.681), (0.9942, -1.825, 1.505), (0.8145, -0.8123, 1.343), (1.11, -1.722, 1.167), (0.6598, -0.7972, 1.005), (0.9557, -1.707, 0.8291), (0.325, -0.8791, 0.865), (0.6208, -1.788, 0.6891), (0.006059, -1.01, 1.005), (0.3019, -1.919, 0.8291), (-0.1101, -1.113, 1.343), (0.1858, -2.022, 1.167), (0.04455, -1.128, 1.681), (0.3404, -2.038, 1.505), (1.0, -1.757, 1.167), (0.8823, -1.746, 0.9098), (0.6273, -1.808, 0.8031), (0.3845, -1.908, 0.9098), (0.296, -1.987, 1.167), (0.4138, -1.998, 1.425), (0.6163, -1.774, 1.563), (0.3613, -1.837, 1.456), (0.2435, -1.825, 1.198), (0.332, -1.747, 0.941), (0.5748, -1.647, 0.8344), (0.8298, -1.585, 0.941), (0.9476, -1.596, 1.198), (0.8591, -1.675, 1.456), (0.6116, -1.76, 1.48), (0.4146, -1.808, 1.397), (0.3236, -1.799, 1.198), (0.392, -1.738, 0.9996), (0.5795, -1.661, 0.9172), (0.7765, -1.613, 0.9996), (0.8675, -1.622, 1.198), (0.7991, -1.683, 1.397), (-0.03907, -1.311, 0.7541), (-0.02944, -1.34, 0.9233), (-0.09141, -1.15, 0.7852), (-0.08178, -1.18, 0.9544), (0.1245, -1.258, 0.7541), (0.1341, -1.287, 0.9233), (0.07217, -1.097, 0.7852), (0.0818, -1.126, 0.9544)], [], [(0, 1, 3, 2), (2, 3, 7, 6), (6, 7, 5, 4), (4, 5, 1, 0), (2, 6, 4, 0), (1, 5, 11, 8), (11, 10, 14, 15), (7, 3, 9, 10), (5, 7, 10, 11), (3, 1, 8, 9), (14, 13, 12, 15), (9, 8, 12, 13), (8, 11, 15, 12), (10, 9, 13, 14), (24, 25, 26, 27, 18, 19, 16, 17), (28, 31, 26, 25), (30, 23, 18, 27), (16, 19, 22, 21), (20, 21, 22, 23, 30, 31, 28, 29), (20, 17, 16, 21), (18, 23, 22, 19), (24, 29, 28, 25), (30, 27, 26, 31), (20, 29, 24, 17), (53, 52, 60, 59), (37, 35, 32, 33), (34, 35, 37, 36), (33, 32, 56, 63), (47, 45, 53, 54), (36, 37, 39, 38), (50, 33, 63, 62), (39, 37, 33, 50), (38, 39, 41, 40), (54, 53, 59, 58), (45, 43, 52, 53), (40, 41, 43, 42), (32, 55, 57, 56), (35, 49, 55, 32), (42, 43, 45, 44), (63, 56, 64, 71), (43, 41, 51, 52), (44, 45, 47, 46), (49, 47, 54, 55), (51, 50, 62, 61), (46, 47, 49, 48), (55, 54, 58, 57), (41, 39, 50, 51), (48, 49, 35, 34), (34, 36, 38, 40, 42, 44, 46, 48), (52, 51, 61, 60), (71, 64, 65, 66, 67, 68, 69, 70), (61, 62, 70, 69), (59, 60, 68, 67), (57, 58, 66, 65), (62, 63, 71, 70), (60, 61, 69, 68), (58, 59, 67, 66), (56, 57, 65, 64), (72, 73, 75, 74), (74, 75, 79, 78), (78, 79, 77, 76), (76, 77, 73, 72), (74, 78, 76, 72), (79, 75, 73, 77)])
me_cube_013.polygons.foreach_set('material_index', [0, 0, 0, 0, 0, 0, 0, 0, 0, 0, 0, 0, 0, 0, 4, 4, 4, 4, 4, 4, 4, 4, 4, 4, 0, 0, 0, 0, 0, 0, 0, 0, 0, 0, 0, 0, 0, 0, 0, 2, 0, 0, 0, 0, 0, 0, 0, 0, 0, 0, 3, 2, 2, 2, 2, 2, 2, 2, 5, 5, 5, 5, 5, 5])
_uv = me_cube_013.uv_layers.new(name='UVMap')
_uv.uv.foreach_set('vector', [0.375, 0.0, 0.625, 0.0, 0.625, 0.25, 0.375, 0.25, 0.375, 0.25, 0.625, 0.25, 0.625, 0.5, 0.375, 0.5, 0.375, 0.5, 0.625, 0.5, 0.625, 0.75, 0.375, 0.75, 0.375, 0.75, 0.625, 0.75, 0.625, 1.0, 0.375, 1.0, 0.125, 0.5, 0.375, 0.5, 0.375, 0.75, 0.125, 0.75, 0.625, 1.0, 0.625, 0.75, 0.625, 0.75, 0.625, 1.0, 0.625, 0.75, 0.625, 0.5, 0.625, 0.5, 0.625, 0.75, 0.625, 0.5, 0.625, 0.25, 0.625, 0.25, 0.625, 0.5, 0.625, 0.75, 0.625, 0.5, 0.625, 0.5, 0.625, 0.75, 0.625, 0.25, 0.625, 0.0, 0.625, 0.0, 0.625, 0.25, 0.625, 0.5, 0.875, 0.5, 0.875, 0.75, 0.625, 0.75, 0.625, 0.25, 0.625, 0.0, 0.625, 0.0, 0.625, 0.25, 0.625, 1.0, 0.625, 0.75, 0.625, 0.75, 0.625, 1.0, 0.625, 0.5, 0.625, 0.25, 0.625, 0.25, 0.625, 0.5, 0.375, 0.7983, 0.4233, 0.75, 0.5767, 0.75, 0.625, 0.7983, 0.625, 0.9517, 0.5767, 1.0, 0.4233, 1.0, 0.375, 0.9517, 0.4233, 0.5, 0.5767, 0.5, 0.5767, 0.75, 0.4233, 0.75, 0.6733, 0.5, 0.8267, 0.5, 0.8267, 0.75, 0.6733, 0.75, 0.4233, 0.0, 0.5767, 0.0, 0.5767, 0.25, 0.4233, 0.25, 0.375, 0.2983, 0.4233, 0.25, 0.5767, 0.25, 0.625, 0.2983, 0.625, 0.4517, 0.5767, 0.5, 0.4233, 0.5, 0.375, 0.4517, 0.1733, 0.5, 0.1733, 0.75, 0.125, 0.75, 0.125, 0.5, 0.625, 0.0, 0.625, 0.25, 0.5767, 0.25, 0.5767, 0.0, 0.3267, 0.75, 0.3267, 0.5, 0.4233, 0.5, 0.4233, 0.75, 0.6733, 0.5, 0.6733, 0.75, 0.5767, 0.75, 0.5767, 0.5, 0.1733, 0.5, 0.3267, 0.5, 0.3267, 0.75, 0.1733, 0.75, 0.375, 1.0, 0.5, 1.0, 0.5, 1.0, 0.375, 1.0, 0.875, 1.0, 1.0, 1.0, 1.0, 1.0, 0.875, 1.0, 1.0, 0.5, 1.0, 1.0, 0.875, 1.0, 0.875, 0.5, 0.875, 1.0, 1.0, 1.0, 1.0, 1.0, 0.875, 1.0, 0.25, 1.0, 0.375, 1.0, 0.375, 1.0, 0.25, 1.0, 0.875, 0.5, 0.875, 1.0, 0.75, 1.0, 0.75, 0.5, 0.75, 1.0, 0.875, 1.0, 0.875, 1.0, 0.75, 1.0, 0.75, 1.0, 0.875, 1.0, 0.875, 1.0, 0.75, 1.0, 0.75, 0.5, 0.75, 1.0, 0.625, 1.0, 0.625, 0.5, 0.25, 1.0, 0.375, 1.0, 0.375, 1.0, 0.25, 1.0, 0.375, 1.0, 0.5, 1.0, 0.5, 1.0, 0.375, 1.0, 0.625, 0.5, 0.625, 1.0, 0.5, 1.0, 0.5, 0.5, 0.0, 1.0, 0.125, 1.0, 0.125, 1.0, 0.0, 1.0, 0.0, 1.0, 0.125, 1.0, 0.125, 1.0, 0.0, 1.0, 0.5, 0.5, 0.5, 1.0, 0.375, 1.0, 0.375, 0.5, 0.875, 1.0, 1.0, 1.0, 1.0, 1.0, 0.875, 1.0, 0.5, 1.0, 0.625, 1.0, 0.625, 1.0, 0.5, 1.0, 0.375, 0.5, 0.375, 1.0, 0.25, 1.0, 0.25, 0.5, 0.125, 1.0, 0.25, 1.0, 0.25, 1.0, 0.125, 1.0, 0.625, 1.0, 0.75, 1.0, 0.75, 1.0, 0.625, 1.0, 0.25, 0.5, 0.25, 1.0, 0.125, 1.0, 0.125, 0.5, 0.125, 1.0, 0.25, 1.0, 0.25, 1.0, 0.125, 1.0, 0.625, 1.0, 0.75, 1.0, 0.75, 1.0, 0.625, 1.0, 0.125, 0.5, 0.125, 1.0, 0.0, 1.0, 0.0, 0.5, 0.75, 0.49, 0.9197, 0.4197, 0.99, 0.25, 0.9197, 0.08029, 0.75, 0.01, 0.5803, 0.08029, 0.51, 0.25, 0.5803, 0.4197, 0.5, 1.0, 0.625, 1.0, 0.625, 1.0, 0.5, 1.0, 0.4197, 0.4197, 0.25, 0.49, 0.08029, 0.4197, 0.01, 0.25, 0.08029, 0.08029, 0.25, 0.01, 0.4197, 0.08029, 0.49, 0.25, 0.625, 1.0, 0.75, 1.0, 0.75, 1.0, 0.625, 1.0, 0.375, 1.0, 0.5, 1.0, 0.5, 1.0, 0.375, 1.0, 0.125, 1.0, 0.25, 1.0, 0.25, 1.0, 0.125, 1.0, 0.75, 1.0, 0.875, 1.0, 0.875, 1.0, 0.75, 1.0, 0.5, 1.0, 0.625, 1.0, 0.625, 1.0, 0.5, 1.0, 0.25, 1.0, 0.375, 1.0, 0.375, 1.0, 0.25, 1.0, 0.0, 1.0, 0.125, 1.0, 0.125, 1.0, 0.0, 1.0, 0.375, 0.0, 0.625, 0.0, 0.625, 0.25, 0.375, 0.25, 0.375, 0.25, 0.625, 0.25, 0.625, 0.5, 0.375, 0.5, 0.375, 0.5, 0.625, 0.5, 0.625, 0.75, 0.375, 0.75, 0.375, 0.75, 0.625, 0.75, 0.625, 1.0, 0.375, 1.0, 0.125, 0.5, 0.375, 0.5, 0.375, 0.75, 0.125, 0.75, 0.625, 0.5, 0.875, 0.5, 0.875, 0.75, 0.625, 0.75])
me_cube_013.materials.append(mat_metal)
me_cube_013.materials.append(mat_lightgray)
me_cube_013.materials.append(mat_black)
me_cube_013.materials.append(mat_door)
me_cube_013.materials.append(mat_white)
me_cube_013.materials.append(mat_red)
me_cube_013.update()

# ---- objects
ob_fence = bpy.data.objects.new('Fence', me_cube_001)
ob_cube_001 = bpy.data.objects.new('Cube.001', me_cube_003)
ob_cube_002 = bpy.data.objects.new('Cube.002', me_cube_004)
ob_cube_003 = bpy.data.objects.new('Cube.003', me_cube_005)
ob_cube_004 = bpy.data.objects.new('Cube.004', me_cube_006)
ob_plane = bpy.data.objects.new('Plane', me_plane)
ob_cube = bpy.data.objects.new('Cube', me_cube_007)
ob_cube_005 = bpy.data.objects.new('Cube.005', me_cube_008)
ob_rock = bpy.data.objects.new('Rock', me_cube_009)
ob_cube_006 = bpy.data.objects.new('Cube.006', me_cube_011)
ob_cube_007 = bpy.data.objects.new('Cube.007', me_cube_012)
ob_cube_008 = bpy.data.objects.new('Cube.008', me_cube_013)

# ---- transforms, parenting, visibility, modifiers, constraints
ob_fence.location = (-22.32, 0.0, 3.284)
ob_fence.scale = (0.2, 0.2, 0.2)
_m = ob_fence.modifiers.new('Array', 'ARRAY')
_m.count = 120
_m.relative_offset_displace = (0.91, 0.0, 0.0)
_m = ob_fence.modifiers.new('Array.001', 'ARRAY')
_m.count = 10
_m.constant_offset_displace = (0.0, 1.0, 0.0)
_m.relative_offset_displace = (0.0, 0.0, 0.91)
ob_cube_001.parent = ob_fence
ob_cube_001.matrix_parent_inverse = Matrix(((5.0, -0.0, 0.0, -0.0), (-0.0, 5.0, -0.0, 0.0), (0.0, -0.0, 5.0, -0.0), (-0.0, 0.0, -0.0, 1.0)))
ob_cube_001.location = (-0.2106, 0.0, 2.517)
ob_cube_001.scale = (0.1267, 0.1267, 2.856)
_m = ob_cube_001.modifiers.new('Array', 'ARRAY')
_m.count = 13
_m.relative_offset_displace = (20.2, 0.0, 0.0)
ob_cube_002.parent = ob_fence
ob_cube_002.matrix_parent_inverse = Matrix(((5.0, -0.0, 0.0, -0.0), (-0.0, 5.0, -0.0, 0.0), (0.0, -0.0, 5.0, -0.0), (-0.0, 0.0, -0.0, 1.0)))
ob_cube_002.location = (22.88, -0.3044, 5.618)
ob_cube_002.scale = (23.13, 0.04166, 0.04166)
ob_cube_003.parent = ob_fence
ob_cube_003.matrix_parent_inverse = Matrix(((5.0, -0.0, 0.0, -0.0), (-0.0, 5.0, -0.0, 0.0), (0.0, -0.0, 5.0, -0.0), (-0.0, 0.0, -0.0, 1.0)))
ob_cube_003.location = (22.88, -0.1167, 5.308)
ob_cube_003.scale = (23.13, 0.04166, 0.04166)
ob_cube_004.parent = ob_fence
ob_cube_004.matrix_parent_inverse = Matrix(((5.0, -0.0, 0.0, -0.0), (-0.0, 5.0, -0.0, 0.0), (0.0, -0.0, 5.0, -0.0), (-0.0, 0.0, -0.0, 1.0)))
ob_cube_004.location = (22.88, 0.006593, 4.937)
ob_cube_004.scale = (23.13, 0.08384, 0.08384)
ob_plane.location = (8.623, 7.569, 2.989)
ob_plane.scale = (55.61, 25.0, 25.0)
ob_cube.location = (-7.18, 0.0, 9.384)
ob_cube.scale = (0.09554, 0.09554, 1.147)
ob_cube_005.location = (-7.185, -0.03282, 10.48)
ob_cube_005.scale = (0.3013, 0.3013, 0.3013)
ob_rock.location = (-15.65, -4.673, 3.067)
ob_rock.scale = (0.7993, 0.7993, 0.4332)
_m = ob_rock.modifiers.new('Subdivision', 'SUBSURF')
_m.levels = 3
_m = ob_rock.modifiers.new('Displace', 'DISPLACE')
_m.strength = 1.4
_m = ob_rock.modifiers.new('Decimate', 'DECIMATE')
_m.decimate_type = 'UNSUBDIV'
_m.iterations = 5
ob_cube_006.location = (12.97, 3.145, 6.611)
ob_cube_006.scale = (4.703, 4.703, 4.703)
ob_cube_007.location = (8.587, -1.115, 14.57)
ob_cube_007.scale = (0.6491, 0.6491, 0.6491)
ob_cube_008.location = (10.52, -1.115, 14.57)
ob_cube_008.scale = (0.6491, 0.6491, 0.6491)

# ---- collection membership
col_collection.objects.link(ob_fence)
col_collection.objects.link(ob_cube_001)
col_collection.objects.link(ob_cube_002)
col_collection.objects.link(ob_cube_003)
col_collection.objects.link(ob_cube_004)
col_collection.objects.link(ob_plane)
col_collection.objects.link(ob_cube)
col_collection.objects.link(ob_cube_005)
col_collection.objects.link(ob_rock)
col_collection.objects.link(ob_cube_006)
col_collection.objects.link(ob_cube_007)
col_collection.objects.link(ob_cube_008)

# ---- scene / render settings (as saved in the file)
scene.frame_start = 1; scene.frame_end = 250; scene.frame_set(1)
scene.render.engine = 'BLENDER_EEVEE_NEXT'
scene.cycles.sampling_pattern = 'TABULATED_SOBOL'
scene.eevee.ray_tracing_options.trace_max_roughness = 0.0
bpy.context.view_layer.update()

# ---- added for rendering (the .blend has no active camera and no usable light): camera, sun
cam_auto = bpy.data.cameras.new('AutoCamera')
cam_auto.lens = 50.0
cam_auto.sensor_width = 36.0
cam_auto.clip_end = 3680.26
ob_auto_camera = bpy.data.objects.new('AutoCamera', cam_auto)
scene.collection.objects.link(ob_auto_camera)
ob_auto_camera.location = (217.363, -231.252, 175.986)
ob_auto_camera.rotation_euler = (1.09748, -7.21219e-08, 0.694738)
scene.camera = ob_auto_camera
light_auto_sun = bpy.data.lights.new('AutoSun', 'SUN')
light_auto_sun.energy = 3.0
light_auto_sun.angle = 0.0523599
ob_auto_sun = bpy.data.objects.new('AutoSun', light_auto_sun)
scene.collection.objects.link(ob_auto_sun)
ob_auto_sun.rotation_euler = (0.872665, 0.174533, 0.523599)
bpy.context.view_layer.update()
